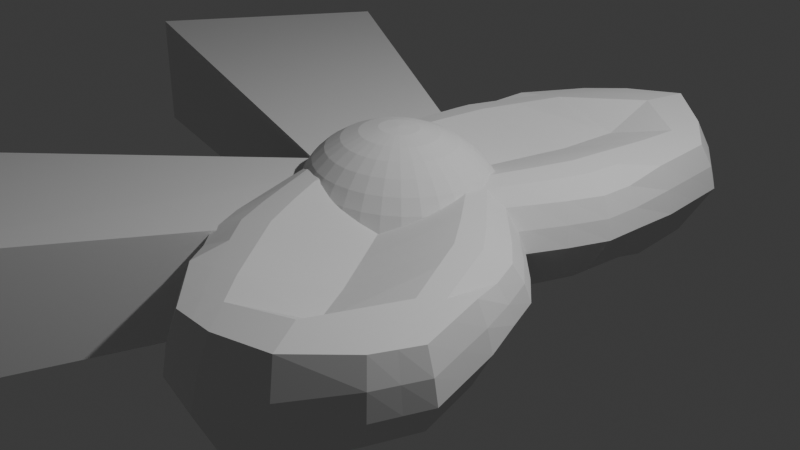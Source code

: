 # Source: bow.blend  (saved by Blender 4.1.24; exported with 4.5.12 LTS)
import bpy
from mathutils import Matrix  # noqa: F401  (used for matrix-valued properties, if any)

bpy.ops.wm.read_factory_settings(use_empty=True)
scene = bpy.context.scene
scene.name = 'Scene'

# ---- collections
col_collection = bpy.data.collections.new('Collection'); scene.collection.children.link(col_collection)

# ---- world
world_world = bpy.data.worlds.new('World'); scene.world = world_world
world_world.use_nodes = True; world_world.node_tree.nodes.clear()
_N = world_world.node_tree.nodes; _L = world_world.node_tree.links
n0 = _N.new('ShaderNodeOutputWorld'); n0.name = 'World Output'; n0.location = (300, 300)
n1 = _N.new('ShaderNodeBackground'); n1.name = 'Background'; n1.location = (10, 300)
n1.inputs[0].default_value = (0.05088, 0.05088, 0.05088, 1.0)
_L.new(n1.outputs[0], n0.inputs[0])
n0.is_active_output = True
world_world.color = (0.05088, 0.05088, 0.05088)
world_world.use_sun_shadow = False
world_world.sun_shadow_jitter_overblur = 0.0

# ---- cameras
cam_camera = bpy.data.cameras.new('Camera')
cam_camera.clip_end = 100.0
cam_camera.ortho_scale = 7.314

# ---- lights
light_light = bpy.data.lights.new('Light', 'POINT')
light_light.transmission_factor = 0.0
light_light.energy = 1000.0
light_light.shadow_soft_size = 0.1
light_light.shadow_maximum_resolution = 0.006
light_light.use_absolute_resolution = True

# ---- meshes
me_cube_003 = bpy.data.meshes.new('Cube.003')
me_cube_003.from_pydata([(-5.862, 1.106, -0.7852), (-5.862, 1.106, 0.6298), (-4.314, 3.473, -0.7852), (-4.314, 3.473, 0.6298), (0.0057, -0.4207, -0.4778), (0.0057, -0.4207, 0.3224), (0.4115, 0.9178, -0.4778), (0.4115, 0.9178, 0.3224), (0.4338, -0.0547, -1.027), (0.6015, -0.2805, -0.8044), (0.6923, -0.4079, -0.5085), (0.704, -0.428, -0.347), (0.6923, -0.4176, -0.1845), (0.6015, -0.3081, 0.1185), (0.2457, 0.2636, -1.142), (0.3897, 0.1408, -1.098), (0.5224, 0.02663, -1.025), (0.6387, -0.07452, -0.9242), (0.7342, -0.1588, -0.8007), (0.8052, -0.2229, -0.6589), (0.8489, -0.2644, -0.5042), (0.8636, -0.2817, -0.3426), (0.8489, -0.2741, -0.1802), (0.8052, -0.2419, -0.02328), (0.7342, -0.1864, 0.1221), (0.6387, -0.1097, 0.2504), (0.5224, -0.01476, 0.3566), (0.3897, 0.09481, 0.4367), (0.2457, 0.2148, 0.4876), (0.271, 0.297, -1.141), (0.4395, 0.2063, -1.096), (0.5947, 0.1218, -1.022), (0.7307, 0.04657, -0.9205), (0.8424, -0.01638, -0.7965), (0.9253, -0.06465, -0.6542), (0.9764, -0.0964, -0.4992), (0.9937, -0.1104, -0.3374), (0.9764, -0.1061, -0.1751), (0.9253, -0.0837, -0.01854), (0.8424, -0.04403, 0.1264), (0.7307, 0.01137, 0.254), (0.5947, 0.08038, 0.3594), (0.4395, 0.1603, 0.4387), (0.271, 0.2482, 0.4886), (0.2897, 0.334, -1.139), (0.476, 0.2789, -1.094), (0.6478, 0.2271, -1.019), (0.7983, 0.1806, -0.9165), (0.9218, 0.1412, -0.7917), (1.014, 0.1105, -0.6489), (1.07, 0.0895, -0.4936), (1.089, 0.07915, -0.3318), (1.07, 0.07979, -0.1696), (1.014, 0.09141, -0.01329), (0.9218, 0.1136, 0.1311), (0.7983, 0.1454, 0.258), (0.6478, 0.1857, 0.3626), (0.476, 0.2329, 0.4408), (0.2897, 0.2852, 0.4897), (0.3009, 0.3731, -1.138), (0.498, 0.3556, -1.091), (0.6797, 0.3385, -1.015), (0.8389, 0.3224, -0.9123), (0.9696, 0.308, -0.7867), (1.067, 0.2957, -0.6434), (1.126, 0.2862, -0.4877), (1.147, 0.2797, -0.3258), (1.126, 0.2765, -0.1637), (1.067, 0.2767, -0.007737), (0.9696, 0.2803, 0.1361), (0.8389, 0.2872, 0.2623), (0.6797, 0.2971, 0.3659), (0.498, 0.3096, 0.4431), (0.3009, 0.3243, 0.4909), (0.3042, 0.4129, -1.137), (0.5045, 0.4336, -1.089), (0.6891, 0.4517, -1.012), (0.8509, 0.4665, -0.908), (0.9837, 0.4775, -0.7817), (1.082, 0.4841, -0.6377), (1.143, 0.4861, -0.4817), (1.164, 0.4835, -0.3196), (1.143, 0.4764, -0.1577), (1.082, 0.465, -0.002094), (0.9837, 0.4498, 0.1412), (0.8509, 0.4313, 0.2666), (0.6891, 0.4104, 0.3693), (0.5045, 0.3876, 0.4455), (0.3042, 0.3641, 0.4921), (0.09589, 0.3903, -1.154), (0.2995, 0.4518, -1.136), (0.4953, 0.5099, -1.087), (0.6758, 0.5625, -1.008), (0.8339, 0.6075, -0.9037), (0.9638, 0.6432, -0.7767), (1.06, 0.6682, -0.6322), (1.12, 0.6816, -0.4759), (1.14, 0.6828, -0.3137), (1.12, 0.6719, -0.1518), (1.06, 0.6491, 0.003424), (0.9638, 0.6155, 0.1461), (0.8339, 0.5723, 0.2708), (0.6758, 0.5211, 0.3726), (0.4953, 0.4639, 0.4477), (0.2995, 0.4029, 0.4932), (0.287, 0.4883, -1.135), (0.4708, 0.5815, -1.085), (0.6402, 0.6664, -1.005), (0.7886, 0.7398, -0.8998), (0.9104, 0.7987, -0.772), (1.001, 0.8411, -0.627), (1.057, 0.8651, -0.4704), (1.076, 0.8699, -0.3081), (1.057, 0.8554, -0.1463), (1.001, 0.822, 0.008605), (0.9104, 0.7711, 0.1508), (0.7886, 0.7046, 0.2748), (0.6402, 0.625, 0.3758), (0.4708, 0.5355, 0.4499), (0.287, 0.4394, 0.4943), (0.2672, 0.521, -1.134), (0.4318, 0.6457, -1.083), (0.5836, 0.7596, -1.003), (0.7166, 0.8584, -0.8962), (0.8258, 0.9382, -0.7678), (0.9069, 0.996, -0.6224), (0.9569, 1.03, -0.4655), (0.9738, 1.038, -0.303), (0.9569, 1.02, -0.1414), (0.9069, 0.977, 0.01325), (0.8258, 0.9105, 0.155), (0.7166, 0.8232, 0.2783), (0.5836, 0.7182, 0.3786), (0.4318, 0.5997, 0.4518), (0.2672, 0.4722, 0.4953), (0.2407, 0.5487, -1.133), (0.38, 0.7, -1.081), (0.5083, 0.8384, -1.0), (0.6208, 0.9587, -0.8932), (0.7131, 1.056, -0.7643), (0.7817, 1.127, -0.6185), (0.824, 1.169, -0.4613), (0.8383, 1.18, -0.2988), (0.824, 1.159, -0.1372), (0.7817, 1.108, 0.01718), (0.7131, 1.029, 0.1585), (0.6208, 0.9235, 0.2813), (0.5083, 0.797, 0.3809), (0.38, 0.654, 0.4534), (0.2407, 0.4998, 0.4961), (0.2087, 0.5702, -1.132), (0.3172, 0.7423, -1.08), (0.4172, 0.8999, -0.9983), (0.5048, 1.037, -0.8909), (0.5767, 1.148, -0.7616), (0.6302, 1.229, -0.6154), (0.6631, 1.277, -0.458), (0.6742, 1.29, -0.2955), (0.6631, 1.268, -0.134), (0.6302, 1.21, 0.02024), (0.5767, 1.12, 0.1613), (0.5048, 1.002, 0.2837), (0.4172, 0.8585, 0.3828), (0.3172, 0.6963, 0.4547), (0.2087, 0.5214, 0.4968), (0.1724, 0.5849, -1.132), (0.2459, 0.771, -1.079), (0.3137, 0.9416, -0.9971), (0.3731, 1.09, -0.8893), (0.4219, 1.211, -0.7597), (0.4581, 1.299, -0.6133), (0.4804, 1.351, -0.4558), (0.488, 1.365, -0.2932), (0.4804, 1.341, -0.1318), (0.4581, 1.28, 0.02232), (0.4219, 1.183, 0.1631), (0.3731, 1.055, 0.2853), (0.3137, 0.9002, 0.384), (0.2459, 0.725, 0.4556), (0.1724, 0.5361, 0.4972), (0.1331, 0.592, -1.132), (0.1689, 0.785, -1.079), (0.2019, 0.9619, -0.9965), (0.2308, 1.116, -0.8885), (0.2545, 1.241, -0.7588), (0.2721, 1.332, -0.6123), (0.283, 1.387, -0.4548), (0.2866, 1.402, -0.2921), (0.283, 1.377, -0.1307), (0.2721, 1.313, 0.02333), (0.2545, 1.213, 0.164), (0.2308, 1.081, 0.286), (0.2019, 0.9205, 0.3846), (0.1689, 0.7391, 0.456), (0.1331, 0.5432, 0.4974), (0.09239, 0.5914, -1.132), (0.08903, 0.7838, -1.079), (0.08593, 0.9602, -0.9965), (0.08322, 1.114, -0.8886), (0.08099, 1.238, -0.7589), (0.07933, 1.33, -0.6124), (0.07831, 1.384, -0.4548), (0.07797, 1.399, -0.2922), (0.07831, 1.374, -0.1308), (0.07933, 1.31, 0.02324), (0.08099, 1.211, 0.164), (0.08322, 1.078, 0.286), (0.08593, 0.9188, 0.3846), (0.08903, 0.7378, 0.456), (0.09239, 0.5426, 0.4974), (0.05182, 0.5831, -1.132), (0.009445, 0.7674, -1.079), (-0.02961, 0.9363, -0.9973), (-0.06384, 1.083, -0.8895), (-0.09193, 1.203, -0.7599), (-0.1128, 1.29, -0.6136), (-0.1257, 1.342, -0.4561), (-0.13, 1.356, -0.2935), (-0.1257, 1.332, -0.1321), (-0.1128, 1.271, 0.02206), (-0.09193, 1.175, 0.1629), (-0.06384, 1.048, 0.2851), (-0.02961, 0.8949, 0.3838), (0.009445, 0.7214, 0.4555), (0.05182, 0.5342, 0.4972), (0.01294, 0.5673, -1.132), (-0.06682, 0.7364, -1.08), (-0.1403, 0.8914, -0.9986), (-0.2048, 1.026, -0.8912), (-0.2576, 1.135, -0.7619), (-0.2969, 1.215, -0.6158), (-0.3211, 1.262, -0.4585), (-0.3293, 1.275, -0.2959), (-0.3211, 1.252, -0.1344), (-0.2969, 1.196, 0.01981), (-0.2576, 1.108, 0.1609), (-0.2048, 0.9909, 0.2833), (-0.1403, 0.85, 0.3825), (-0.06682, 0.6904, 0.4545), (0.01294, 0.5184, 0.4967), (-0.02275, 0.5446, -1.133), (-0.1368, 0.6921, -1.081), (-0.242, 0.827, -1.001), (-0.3341, 0.9441, -0.8936), (-0.4098, 1.039, -0.7648), (-0.466, 1.108, -0.619), (-0.5006, 1.149, -0.4619), (-0.5122, 1.159, -0.2994), (-0.5006, 1.139, -0.1378), (-0.466, 1.089, 0.01661), (-0.4098, 1.011, 0.158), (-0.3341, 0.9089, 0.2809), (-0.242, 0.7856, 0.3806), (-0.1368, 0.6461, 0.4532), (-0.02275, 0.4958, 0.496), (-0.05388, 0.5161, -1.134), (-0.1979, 0.6361, -1.083), (-0.3306, 0.7456, -1.003), (-0.447, 0.8406, -0.8967), (-0.5424, 0.9173, -0.7685), (-0.6134, 0.9728, -0.6231), (-0.6571, 1.005, -0.4662), (-0.6718, 1.013, -0.3038), (-0.6571, 0.9952, -0.1421), (-0.6134, 0.9537, 0.01255), (-0.5424, 0.8896, 0.1543), (-0.447, 0.8054, 0.2778), (-0.3306, 0.7042, 0.3781), (-0.1979, 0.5901, 0.4515), (-0.05388, 0.4673, 0.4952), (-0.07926, 0.4827, -1.135), (-0.2477, 0.5705, -1.085), (-0.4029, 0.6505, -1.006), (-0.5389, 0.7195, -0.9004), (-0.6506, 0.7749, -0.7727), (-0.7336, 0.8146, -0.6278), (-0.7846, 0.837, -0.4712), (-0.8019, 0.8413, -0.3089), (-0.7846, 0.8273, -0.1472), (-0.7336, 0.7955, 0.007811), (-0.6506, 0.7473, 0.1501), (-0.5389, 0.6843, 0.2742), (-0.4029, 0.6091, 0.3753), (-0.2477, 0.5245, 0.4496), (-0.07926, 0.4339, 0.4942), (-0.0979, 0.4457, -1.136), (-0.2843, 0.498, -1.087), (-0.456, 0.5452, -1.009), (-0.6065, 0.5855, -0.9044), (-0.7301, 0.6173, -0.7775), (-0.8219, 0.6395, -0.6331), (-0.8784, 0.6511, -0.4768), (-0.8975, 0.6517, -0.3146), (-0.8784, 0.6414, -0.1527), (-0.8219, 0.6204, 0.002563), (-0.7301, 0.5897, 0.1454), (-0.6065, 0.5503, 0.2701), (-0.456, 0.5038, 0.3721), (-0.2843, 0.452, 0.4474), (-0.0979, 0.3969, 0.493), (-0.1091, 0.4066, -1.137), (-0.3062, 0.4212, -1.09), (-0.4879, 0.4338, -1.012), (-0.6471, 0.4437, -0.9086), (-0.7778, 0.4506, -0.7825), (-0.8749, 0.4542, -0.6386), (-0.9347, 0.4544, -0.4827), (-0.9549, 0.4512, -0.3206), (-0.9347, 0.4447, -0.1586), (-0.8749, 0.4351, -0.002989), (-0.7778, 0.4229, 0.1404), (-0.6471, 0.4085, 0.2659), (-0.4879, 0.3924, 0.3688), (-0.3062, 0.3753, 0.4451), (-0.1091, 0.3578, 0.4919), (0.09589, 0.3405, 0.5073), (-0.1124, 0.3668, -1.138), (-0.3127, 0.3432, -1.092), (-0.4973, 0.3205, -1.016), (-0.6591, 0.2995, -0.913), (-0.7919, 0.2811, -0.7875), (-0.8906, 0.2659, -0.6443), (-0.9514, 0.2545, -0.4887), (-0.9719, 0.2473, -0.3267), (-0.9514, 0.2448, -0.1646), (-0.8906, 0.2468, -0.008633), (-0.7919, 0.2534, 0.1353), (-0.6591, 0.2643, 0.2616), (-0.4973, 0.2791, 0.3654), (-0.3127, 0.2973, 0.4428), (-0.1124, 0.318, 0.4907), (-0.1077, 0.3279, -1.14), (-0.3035, 0.267, -1.094), (-0.484, 0.2098, -1.019), (-0.6422, 0.1586, -0.9172), (-0.772, 0.1154, -0.7925), (-0.8684, 0.08173, -0.6498), (-0.9278, 0.059, -0.4945), (-0.9479, 0.04805, -0.3327), (-0.9278, 0.04929, -0.1705), (-0.8684, 0.06268, -0.01415), (-0.772, 0.08771, 0.1303), (-0.6422, 0.1234, 0.2574), (-0.484, 0.1684, 0.3621), (-0.3035, 0.221, 0.4405), (-0.1077, 0.2791, 0.4895), (-0.09523, 0.2914, -1.141), (-0.279, 0.1954, -1.096), (-0.4484, 0.1059, -1.022), (-0.5968, 0.02631, -0.9211), (-0.7187, -0.0402, -0.7972), (-0.8092, -0.09113, -0.655), (-0.8649, -0.1245, -0.5), (-0.8838, -0.1391, -0.3383), (-0.8649, -0.1342, -0.176), (-0.8092, -0.1102, -0.01933), (-0.7187, -0.06786, 0.1257), (-0.5968, -0.008892, 0.2534), (-0.4484, 0.06446, 0.359), (-0.279, 0.1494, 0.4383), (-0.09523, 0.2426, 0.4884), (-0.07537, 0.2587, -1.142), (-0.2401, 0.1312, -1.098), (-0.3918, 0.01267, -1.025), (-0.5249, -0.09229, -0.9247), (-0.634, -0.1797, -0.8013), (-0.7152, -0.2461, -0.6596), (-0.7651, -0.289, -0.505), (-0.782, -0.3068, -0.3433), (-0.7651, -0.2987, -0.1809), (-0.7152, -0.2651, -0.02397), (-0.634, -0.2073, 0.1215), (-0.5249, -0.1275, 0.2498), (-0.3918, -0.02872, 0.3562), (-0.2401, 0.0852, 0.4364), (-0.07537, 0.2099, 0.4874), (-0.04894, 0.231, -1.143), (-0.1882, 0.07689, -1.1), (-0.3165, -0.06615, -1.027), (-0.429, -0.1926, -0.9277), (-0.5214, -0.2976, -0.8049), (-0.59, -0.3772, -0.6636), (-0.6322, -0.4282, -0.5091), (-0.6465, -0.4487, -0.3476), (-0.6322, -0.4379, -0.1851), (-0.59, -0.3962, -0.0279), (-0.5214, -0.3253, 0.1179), (-0.429, -0.2278, 0.2468), (-0.3165, -0.1075, 0.3538), (-0.1882, 0.0309, 0.4348), (-0.04894, 0.1822, 0.4866), (-0.01693, 0.2095, -1.143), (-0.1254, 0.03457, -1.101), (-0.2254, -0.1276, -1.029), (-0.313, -0.2708, -0.93), (-0.385, -0.3896, -0.8076), (-0.4384, -0.4793, -0.6666), (-0.4713, -0.5366, -0.5124), (-0.4824, -0.5593, -0.3509), (-0.4713, -0.5463, -0.1883), (-0.4384, -0.4984, -0.03097), (-0.385, -0.4172, 0.1152), (-0.313, -0.306, 0.2445), (-0.2254, -0.169, 0.352), (-0.1254, -0.01142, 0.4335), (-0.01693, 0.1606, 0.486), (0.0194, 0.1948, -1.144), (-0.05414, 0.005844, -1.102), (-0.1219, -0.1693, -1.03), (-0.1813, -0.3239, -0.9316), (-0.2301, -0.452, -0.8095), (-0.2663, -0.5487, -0.6687), (-0.2886, -0.6103, -0.5146), (-0.2962, -0.6343, -0.3531), (-0.2886, -0.62, -0.1905), (-0.2663, -0.5677, -0.03304), (-0.2301, -0.4797, 0.1133), (-0.1813, -0.3591, 0.2429), (-0.1219, -0.2107, 0.3507), (-0.05414, -0.04015, 0.4326), (0.0194, 0.146, 0.4855), (0.05868, 0.1877, -1.144), (0.0229, -0.008179, -1.102), (-0.01007, -0.1897, -1.031), (-0.03898, -0.3498, -0.9324), (-0.0627, -0.4825, -0.8104), (-0.08032, -0.5825, -0.6697), (-0.09118, -0.6462, -0.5157), (-0.09484, -0.671, -0.3542), (-0.09118, -0.6559, -0.1916), (-0.08032, -0.6016, -0.03406), (-0.0627, -0.5101, 0.1124), (-0.03898, -0.385, 0.2421), (-0.01007, -0.231, 0.3501), (0.0229, -0.05417, 0.4322), (0.05868, 0.1388, 0.4853), (0.09939, 0.1883, -1.144), (0.1028, -0.00696, -1.102), (0.1059, -0.1879, -1.031), (0.1086, -0.3476, -0.9323), (0.1108, -0.4798, -0.8103), (0.1125, -0.5796, -0.6696), (0.1135, -0.6431, -0.5156), (0.1138, -0.6678, -0.3542), (0.1135, -0.6528, -0.1915), (0.1125, -0.5986, -0.03397), (0.1108, -0.5075, 0.1125), (0.1086, -0.3828, 0.2422), (0.1059, -0.2293, 0.3502), (0.1028, -0.05295, 0.4323), (0.09939, 0.1395, 0.4853), (0.14, 0.1966, -1.144), (0.1823, 0.009454, -1.102), (0.2214, -0.1641, -1.03), (0.2556, -0.3172, -0.9314), (0.2837, -0.4442, -0.8093), (0.3046, -0.54, -0.6684), (0.3174, -0.601, -0.5143), (0.3218, -0.6249, -0.3529), (0.3174, -0.6107, -0.1903), (0.3046, -0.559, -0.03278), (0.2837, -0.4718, 0.1135), (0.2556, -0.3524, 0.2431), (0.2214, -0.2054, 0.3509), (0.1823, -0.03654, 0.4328), (0.14, 0.1478, 0.4856), (0.1788, 0.2124, -1.143), (0.2586, 0.04043, -1.101), (0.3321, -0.1191, -1.029), (0.3965, -0.26, -0.9297), (0.4494, -0.3768, -0.8073), (0.4887, -0.4652, -0.6662), (0.5129, -0.5216, -0.5119), (0.5211, -0.5439, -0.3504), (0.5129, -0.5313, -0.1879), (0.4887, -0.4842, -0.03054), (0.4494, -0.4045, 0.1156), (0.3965, -0.2952, 0.2448), (0.3321, -0.1605, 0.3522), (0.2586, -0.005558, 0.4337), (0.1788, 0.1636, 0.4861), (0.2145, 0.235, -1.142), (0.3286, 0.08478, -1.1), (0.5259, -0.178, -0.9273), (0.6577, -0.3581, -0.663), (0.6577, -0.3772, -0.02733), (0.5259, -0.2132, 0.2473), (0.4338, -0.09609, 0.3542), (0.3286, 0.03879, 0.435), (0.2145, 0.1862, 0.4867), (-0.5536, -0.4509, 0.205), (-0.5536, -0.4258, -0.634), (1.674, -2.084, 0.2559), (1.874, -2.314, -0.7807), (0.6758, 1.126, 0.2522), (0.6758, 1.151, -0.5867), (2.972, -0.8307, 0.2935), (3.103, -0.7374, -0.7334), (2.67, -1.698, 0.3479), (2.948, -1.916, -0.9039), (-0.1177, 0.4773, 0.2984), (-0.4331, 0.7147, -0.7101), (2.181, -1.951, 0.2599), (-0.5863, 0.06909, -0.764), (2.358, -2.224, -0.8327), (-0.2463, -0.05973, 0.3166), (3.103, -1.268, -0.8041), (0.1592, 0.9879, 0.5123), (3.034, -1.215, 0.4463), (0.1592, 1.025, -0.7354), (-0.8186, -0.4175, -0.2139), (1.85, -2.436, -0.2695), (3.299, -0.8138, -0.2209), (0.591, 1.39, -0.1597), (-0.4996, 0.7684, -0.2007), (3.037, -1.986, -0.2832), (2.418, -2.308, -0.293), (-0.6611, 0.0904, -0.2212), (-0.001322, 1.239, -0.1046), (3.334, -1.338, -0.1818), (-0.7175, -0.4188, -0.4271), (1.872, -2.405, -0.5299), (3.233, -0.7782, -0.4812), (0.6233, 1.301, -0.3756), (-0.4956, 0.7639, -0.4586), (3.021, -1.976, -0.5407), (2.407, -2.295, -0.5679), (-0.6555, 0.09104, -0.4964), (0.05989, 1.16, -0.4239), (3.251, -1.315, -0.4981), (0.9623, -1.821, 0.2638), (1.149, -2.034, -0.7723), (2.533, -0.1914, 0.3126), (2.656, -0.1022, -0.7144), (2.187, -1.339, -0.5882), (2.02, -1.19, 0.3631), (1.526, -1.582, 0.2709), (1.592, -1.807, -0.8202), (2.505, -0.6357, -0.7851), (2.44, -0.5883, 0.4651), (2.814, -0.1011, -0.1995), (1.05, -2.143, -0.2607), (2.761, -0.09539, -0.4607), (1.1, -2.116, -0.5213), (0.283, -1.491, 0.1738), (2.11, 0.5006, -0.6062), (1.288, -0.6454, -0.5074), (1.287, -0.615, 0.2657), (0.8491, -1.145, 0.2841), (0.7602, -1.274, -0.8043), (1.78, 0.03401, -0.7651), (1.729, 0.06273, 0.4846), (2.198, 0.6047, -0.1832), (2.171, 0.5699, -0.3975), (0.4288, -1.656, -0.6708), (2.014, 0.43, 0.2314), (0.2418, -1.733, -0.2533), (0.3229, -1.714, -0.4659), (1.928, -2.017, 0.2579), (-0.57, -0.177, -0.744), (2.116, -2.269, -0.8067), (-0.3999, -0.2568, 0.3107), (2.134, -2.372, -0.2813), (-0.7399, -0.1636, -0.2151), (2.14, -2.35, -0.5489), (-0.6865, -0.1632, -0.4834), (1.244, -1.702, 0.2674), (1.37, -1.921, -0.7963), (0.5661, -1.319, 0.2788), (0.5945, -1.463, -0.7826), (3.103, -1.003, -0.7687), (0.4175, 1.055, 0.4322), (3.003, -1.023, 0.3699), (0.4175, 1.089, -0.706), (0.2948, 1.315, -0.1297), (3.317, -1.076, -0.2013), (0.3416, 1.231, -0.4214), (3.242, -1.047, -0.4897), (2.58, -0.369, -0.7498), (2.487, -0.3899, 0.3888), (1.945, 0.2686, -0.7306), (1.872, 0.2449, 0.4079), (1.512, -2.174, -0.7765), (2.753, -0.511, 0.303), (1.45, -2.289, -0.2651), (1.486, -2.26, -0.5256), (1.318, -1.952, 0.2598), (2.88, -0.4198, -0.7239), (2.567, -1.623, -0.8951), (2.345, -1.444, 0.3555), (1.854, -1.766, 0.2654), (1.975, -2.016, -0.8265), (2.804, -0.952, -0.7946), (2.737, -0.9016, 0.4557), (3.056, -0.4574, -0.2102), (2.997, -0.4368, -0.471), (1.743, -2.095, -0.8015), (1.586, -1.859, 0.2626), (2.745, -0.7063, 0.3794), (2.842, -0.6859, -0.7593), (-0.125, -1.009, 0.1883), (1.436, 0.8234, -0.5965), (0.455, 0.008551, -0.4878), (0.6127, -0.09063, 0.2814), (0.3218, -0.6337, 0.2994), (0.1054, -0.6363, -0.7852), (1.006, 0.519, -0.7505), (0.9801, 0.5158, 0.4982), (1.439, 0.9974, -0.1715), (1.441, 0.9344, -0.3865), (-0.04961, -1.082, -0.6536), (1.386, 0.7747, 0.2417), (-0.2791, -1.117, -0.2348), (-0.1865, -1.108, -0.4478), (0.09838, -0.8227, 0.2937), (0.02791, -0.8577, -0.7644), (1.221, 0.6726, -0.7185), (1.183, 0.6438, 0.4198), (0.7525, -1.827, -0.676), (2.247, 0.1521, 0.2231), (0.6048, -1.917, -0.2588), (0.6721, -1.895, -0.4713), (0.5882, -1.638, 0.1694), (2.355, 0.2285, -0.6144), (1.692, -0.9579, -0.5168), (1.616, -0.8717, 0.258), (1.153, -1.341, 0.2782), (1.134, -1.513, -0.8114), (2.106, -0.2669, -0.7741), (2.049, -0.2298, 0.4758), (2.475, 0.2876, -0.1927), (2.436, 0.2704, -0.4064), (0.9432, -1.669, -0.7887), (0.8707, -1.491, 0.2737), (2.148, -0.04034, 0.3993), (2.23, -0.01786, -0.7392), (0.1672, -1.362, -0.662), (1.689, 0.6227, 0.2372), (-0.04446, -1.417, -0.2438), (0.04362, -1.404, -0.4566), (0.05768, -1.244, 0.1812), (1.761, 0.682, -0.6008), (0.8449, -0.2981, -0.497), (0.9292, -0.3367, 0.274), (0.5656, -0.879, 0.292), (0.4074, -0.9418, -0.7943), (1.374, 0.2976, -0.7572), (1.336, 0.3098, 0.492), (1.804, 0.8248, -0.1766), (1.792, 0.7745, -0.3913), (0.3116, -1.063, 0.2865), (0.2873, -1.15, -0.7732), (1.567, 0.4911, -0.724), (1.512, 0.4648, 0.4145), (-3.88, -3.965, 0.5019), (-3.88, -3.922, -0.9124), (-1.212, -4.902, 0.4738), (-1.212, -4.859, -0.9405), (-0.1507, 0.8232, 0.3379), (-0.1507, 0.8471, -0.462), (0.9854, 0.007746, 0.3135), (0.9854, 0.03172, -0.4865), (1.123, 0.4298, 0.2314), (1.123, 0.455, -0.6076), (0.7694, 3.163, 0.4132), (0.8207, 3.519, -0.6058), (-0.867, 0.2333, 0.2255), (-0.867, 0.2584, -0.6135), (-1.034, 3.24, 0.4154), (-1.17, 3.323, -0.6117), (-0.1988, 3.615, 0.5071), (-0.2054, 4.029, -0.7258), (0.1486, 0.1024, 0.2872), (0.216, -0.2383, -0.7386), (0.3231, 3.439, 0.4214), (0.7903, 0.09753, -0.7632), (0.4233, 3.81, -0.6519), (0.6257, 0.3777, 0.3297), (-0.7836, 3.691, -0.6555), (-0.4166, -0.05905, 0.4809), (-0.8015, 3.541, 0.5888), (-0.4166, -0.02166, -0.7667), (1.291, 0.2361, -0.1943), (0.9144, 3.56, -0.08979), (-1.26, 3.491, -0.09186), (-0.9911, 0.01077, -0.201), (0.2119, -0.3491, -0.2342), (-0.2288, 4.11, -0.1005), (0.4308, 3.885, -0.1074), (0.8147, 0.001218, -0.2238), (-0.4748, -0.3171, -0.1512), (-0.9058, 3.875, -0.02557), (1.227, 0.321, -0.4049), (0.882, 3.568, -0.3509), (-1.235, 3.432, -0.355), (-0.9438, 0.1067, -0.4113), (0.2179, -0.3301, -0.4914), (-0.2204, 4.105, -0.3585), (0.4346, 3.881, -0.3829), (0.8163, 0.01876, -0.4986), (-0.4527, -0.2022, -0.4648), (-0.858, 3.815, -0.3444), (1.069, 2.467, 0.3923), (1.117, 2.801, -0.6274), (-1.195, 2.481, 0.3927), (-1.321, 2.561, -0.6346), (-0.1053, 3.066, -0.4562), (-0.1188, 2.793, 0.4825), (0.5077, 2.71, 0.3996), (0.6491, 2.968, -0.6771), (-0.8296, 2.822, -0.6815), (-0.8463, 2.679, 0.563), (-1.442, 2.648, -0.1171), (1.254, 2.778, -0.1132), (-1.405, 2.62, -0.3794), (1.205, 2.809, -0.3737), (1.3, 1.752, 0.271), (-1.384, 1.745, -0.5689), (0.01035, 1.933, -0.4302), (-0.02794, 1.873, 0.3402), (0.6572, 1.919, 0.3759), (0.8354, 1.998, -0.7062), (-0.8152, 1.835, -0.7111), (-0.8282, 1.716, 0.5341), (-1.53, 1.716, -0.1499), (-1.481, 1.731, -0.3627), (1.338, 2.014, -0.5609), (-1.285, 1.682, 0.2689), (1.513, 1.911, -0.1441), (1.448, 1.967, -0.3556), (0.5463, 3.301, 0.4173), (0.9568, 0.2776, -0.7304), (0.622, 3.665, -0.6289), (0.8745, 0.4023, 0.3304), (0.6726, 3.722, -0.09862), (1.053, 0.1186, -0.2066), (0.6583, 3.724, -0.3669), (1.022, 0.1706, -0.4734), (0.7885, 2.589, 0.3959), (0.8832, 2.885, -0.6522), (0.9788, 1.834, 0.3733), (1.087, 2.008, -0.6785), (-0.9766, 3.507, -0.6336), (-0.6418, 0.08563, 0.4031), (-0.9176, 3.39, 0.5021), (-0.6418, 0.1197, -0.7351), (-0.7329, -0.1533, -0.1737), (-1.083, 3.683, -0.05871), (-0.6983, -0.0471, -0.4597), (-1.046, 3.623, -0.3497), (-1.075, 2.691, -0.658), (-1.02, 2.58, 0.4778), (-1.1, 1.792, -0.685), (-1.057, 1.697, 0.4514), (0.969, 3.16, -0.6166), (-1.114, 2.86, 0.4041), (1.084, 3.169, -0.1015), (1.043, 3.188, -0.3623), (0.9194, 2.815, 0.4027), (-1.245, 2.942, -0.6232), (-0.1554, 3.552, -0.7401), (-0.1588, 3.204, 0.4948), (0.4154, 3.075, 0.4105), (0.5362, 3.389, -0.6645), (-0.8066, 3.257, -0.6685), (-0.8239, 3.11, 0.5759), (-1.351, 3.069, -0.1045), (-1.32, 3.026, -0.3672), (0.7526, 3.275, -0.6406), (0.6674, 2.945, 0.4066), (-0.969, 2.985, 0.49), (-1.026, 3.099, -0.6458), (1.232, 1.125, 0.2522), (-1.153, 1.035, -0.5902), (0.1104, 0.8793, -0.4617), (0.05682, 1.023, 0.3148), (0.6502, 1.185, 0.3539), (0.8248, 1.085, -0.7336), (-0.6335, 0.9407, -0.7379), (-0.6403, 0.8607, 0.5085), (-1.291, 0.8957, -0.1745), (-1.242, 0.9514, -0.386), (1.251, 1.272, -0.5831), (-1.102, 0.9899, 0.2482), (1.426, 1.109, -0.1681), (1.361, 1.181, -0.3791), (0.9412, 1.153, 0.3529), (1.038, 1.18, -0.7033), (-0.8935, 0.989, -0.7091), (-0.8713, 0.9238, 0.4282), (1.239, 2.367, -0.5503), (-1.245, 2.043, 0.2797), (1.396, 2.3, -0.1324), (1.339, 2.345, -0.3443), (1.197, 2.075, 0.2807), (-1.356, 2.11, -0.558), (-0.04163, 2.441, -0.4149), (-0.06878, 2.288, 0.3527), (0.59, 2.275, 0.3865), (0.7517, 2.434, -0.6931), (-0.8217, 2.279, -0.6978), (-0.8363, 2.148, 0.5471), (-1.49, 2.135, -0.1374), (-1.447, 2.13, -0.3507), (0.9952, 2.402, -0.6667), (0.8933, 2.173, 0.3835), (-1.04, 2.094, 0.4633), (-1.089, 2.196, -0.6729), (1.305, 1.622, -0.5726), (-1.201, 1.314, 0.2579), (1.482, 1.486, -0.1568), (1.416, 1.551, -0.3681), (1.277, 1.419, 0.261), (-1.275, 1.367, -0.5802), (0.06388, 1.373, -0.447), (0.01701, 1.422, 0.3267), (0.66, 1.53, 0.3642), (0.838, 1.514, -0.7207), (-0.7264, 1.359, -0.7253), (-0.7361, 1.26, 0.5205), (-1.417, 1.279, -0.163), (-1.368, 1.316, -0.3751), (0.9684, 1.473, 0.3625), (1.071, 1.569, -0.6917), (-1.001, 1.365, -0.6978), (-0.9683, 1.286, 0.4391)], [], [(0, 1, 3, 2), (2, 3, 7, 6), (6, 7, 5, 4), (4, 5, 1, 0), (2, 6, 4, 0), (7, 3, 1, 5), (481, 89, 14), (315, 489, 28), (12, 11, 21, 22), (482, 481, 14, 15), (485, 12, 22, 23), (8, 482, 15, 16), (13, 485, 23, 24), (483, 8, 16, 17), (486, 13, 24, 25), (9, 483, 17, 18), (487, 486, 25, 26), (484, 9, 18, 19), (488, 487, 26, 27), (10, 484, 19, 20), (489, 488, 27, 28), (11, 10, 20, 21), (20, 19, 34, 35), (28, 27, 42, 43), (21, 20, 35, 36), (14, 89, 29), (315, 28, 43), (22, 21, 36, 37), (15, 14, 29, 30), (23, 22, 37, 38), (16, 15, 30, 31), (24, 23, 38, 39), (17, 16, 31, 32), (25, 24, 39, 40), (18, 17, 32, 33), (26, 25, 40, 41), (19, 18, 33, 34), (27, 26, 41, 42), (39, 38, 53, 54), (32, 31, 46, 47), (40, 39, 54, 55), (33, 32, 47, 48), (41, 40, 55, 56), (34, 33, 48, 49), (42, 41, 56, 57), (35, 34, 49, 50), (43, 42, 57, 58), (36, 35, 50, 51), (29, 89, 44), (315, 43, 58), (37, 36, 51, 52), (30, 29, 44, 45), (38, 37, 52, 53), (31, 30, 45, 46), (58, 57, 72, 73), (51, 50, 65, 66), (44, 89, 59), (315, 58, 73), (52, 51, 66, 67), (45, 44, 59, 60), (53, 52, 67, 68), (46, 45, 60, 61), (54, 53, 68, 69), (47, 46, 61, 62), (55, 54, 69, 70), (48, 47, 62, 63), (56, 55, 70, 71), (49, 48, 63, 64), (57, 56, 71, 72), (50, 49, 64, 65), (70, 69, 84, 85), (63, 62, 77, 78), (71, 70, 85, 86), (64, 63, 78, 79), (72, 71, 86, 87), (65, 64, 79, 80), (73, 72, 87, 88), (66, 65, 80, 81), (59, 89, 74), (315, 73, 88), (67, 66, 81, 82), (60, 59, 74, 75), (68, 67, 82, 83), (61, 60, 75, 76), (69, 68, 83, 84), (62, 61, 76, 77), (74, 89, 90), (315, 88, 104), (82, 81, 97, 98), (75, 74, 90, 91), (83, 82, 98, 99), (76, 75, 91, 92), (84, 83, 99, 100), (77, 76, 92, 93), (85, 84, 100, 101), (78, 77, 93, 94), (86, 85, 101, 102), (79, 78, 94, 95), (87, 86, 102, 103), (80, 79, 95, 96), (88, 87, 103, 104), (81, 80, 96, 97), (94, 93, 108, 109), (102, 101, 116, 117), (95, 94, 109, 110), (103, 102, 117, 118), (96, 95, 110, 111), (104, 103, 118, 119), (97, 96, 111, 112), (90, 89, 105), (315, 104, 119), (98, 97, 112, 113), (91, 90, 105, 106), (99, 98, 113, 114), (92, 91, 106, 107), (100, 99, 114, 115), (93, 92, 107, 108), (101, 100, 115, 116), (113, 112, 127, 128), (106, 105, 120, 121), (114, 113, 128, 129), (107, 106, 121, 122), (115, 114, 129, 130), (108, 107, 122, 123), (116, 115, 130, 131), (109, 108, 123, 124), (117, 116, 131, 132), (110, 109, 124, 125), (118, 117, 132, 133), (111, 110, 125, 126), (119, 118, 133, 134), (112, 111, 126, 127), (105, 89, 120), (315, 119, 134), (132, 131, 146, 147), (125, 124, 139, 140), (133, 132, 147, 148), (126, 125, 140, 141), (134, 133, 148, 149), (127, 126, 141, 142), (120, 89, 135), (315, 134, 149), (128, 127, 142, 143), (121, 120, 135, 136), (129, 128, 143, 144), (122, 121, 136, 137), (130, 129, 144, 145), (123, 122, 137, 138), (131, 130, 145, 146), (124, 123, 138, 139), (136, 135, 150, 151), (144, 143, 158, 159), (137, 136, 151, 152), (145, 144, 159, 160), (138, 137, 152, 153), (146, 145, 160, 161), (139, 138, 153, 154), (147, 146, 161, 162), (140, 139, 154, 155), (148, 147, 162, 163), (141, 140, 155, 156), (149, 148, 163, 164), (142, 141, 156, 157), (135, 89, 150), (315, 149, 164), (143, 142, 157, 158), (155, 154, 169, 170), (163, 162, 177, 178), (156, 155, 170, 171), (164, 163, 178, 179), (157, 156, 171, 172), (150, 89, 165), (315, 164, 179), (158, 157, 172, 173), (151, 150, 165, 166), (159, 158, 173, 174), (152, 151, 166, 167), (160, 159, 174, 175), (153, 152, 167, 168), (161, 160, 175, 176), (154, 153, 168, 169), (162, 161, 176, 177), (174, 173, 188, 189), (167, 166, 181, 182), (175, 174, 189, 190), (168, 167, 182, 183), (176, 175, 190, 191), (169, 168, 183, 184), (177, 176, 191, 192), (170, 169, 184, 185), (178, 177, 192, 193), (171, 170, 185, 186), (179, 178, 193, 194), (172, 171, 186, 187), (165, 89, 180), (315, 179, 194), (173, 172, 187, 188), (166, 165, 180, 181), (193, 192, 207, 208), (186, 185, 200, 201), (194, 193, 208, 209), (187, 186, 201, 202), (180, 89, 195), (315, 194, 209), (188, 187, 202, 203), (181, 180, 195, 196), (189, 188, 203, 204), (182, 181, 196, 197), (190, 189, 204, 205), (183, 182, 197, 198), (191, 190, 205, 206), (184, 183, 198, 199), (192, 191, 206, 207), (185, 184, 199, 200), (205, 204, 219, 220), (198, 197, 212, 213), (206, 205, 220, 221), (199, 198, 213, 214), (207, 206, 221, 222), (200, 199, 214, 215), (208, 207, 222, 223), (201, 200, 215, 216), (209, 208, 223, 224), (202, 201, 216, 217), (195, 89, 210), (315, 209, 224), (203, 202, 217, 218), (196, 195, 210, 211), (204, 203, 218, 219), (197, 196, 211, 212), (224, 223, 238, 239), (217, 216, 231, 232), (210, 89, 225), (315, 224, 239), (218, 217, 232, 233), (211, 210, 225, 226), (219, 218, 233, 234), (212, 211, 226, 227), (220, 219, 234, 235), (213, 212, 227, 228), (221, 220, 235, 236), (214, 213, 228, 229), (222, 221, 236, 237), (215, 214, 229, 230), (223, 222, 237, 238), (216, 215, 230, 231), (228, 227, 242, 243), (236, 235, 250, 251), (229, 228, 243, 244), (237, 236, 251, 252), (230, 229, 244, 245), (238, 237, 252, 253), (231, 230, 245, 246), (239, 238, 253, 254), (232, 231, 246, 247), (225, 89, 240), (315, 239, 254), (233, 232, 247, 248), (226, 225, 240, 241), (234, 233, 248, 249), (227, 226, 241, 242), (235, 234, 249, 250), (247, 246, 261, 262), (240, 89, 255), (315, 254, 269), (248, 247, 262, 263), (241, 240, 255, 256), (249, 248, 263, 264), (242, 241, 256, 257), (250, 249, 264, 265), (243, 242, 257, 258), (251, 250, 265, 266), (244, 243, 258, 259), (252, 251, 266, 267), (245, 244, 259, 260), (253, 252, 267, 268), (246, 245, 260, 261), (254, 253, 268, 269), (266, 265, 280, 281), (259, 258, 273, 274), (267, 266, 281, 282), (260, 259, 274, 275), (268, 267, 282, 283), (261, 260, 275, 276), (269, 268, 283, 284), (262, 261, 276, 277), (255, 89, 270), (315, 269, 284), (263, 262, 277, 278), (256, 255, 270, 271), (264, 263, 278, 279), (257, 256, 271, 272), (265, 264, 279, 280), (258, 257, 272, 273), (270, 89, 285), (315, 284, 299), (278, 277, 292, 293), (271, 270, 285, 286), (279, 278, 293, 294), (272, 271, 286, 287), (280, 279, 294, 295), (273, 272, 287, 288), (281, 280, 295, 296), (274, 273, 288, 289), (282, 281, 296, 297), (275, 274, 289, 290), (283, 282, 297, 298), (276, 275, 290, 291), (284, 283, 298, 299), (277, 276, 291, 292), (289, 288, 303, 304), (297, 296, 311, 312), (290, 289, 304, 305), (298, 297, 312, 313), (291, 290, 305, 306), (299, 298, 313, 314), (292, 291, 306, 307), (285, 89, 300), (315, 299, 314), (293, 292, 307, 308), (286, 285, 300, 301), (294, 293, 308, 309), (287, 286, 301, 302), (295, 294, 309, 310), (288, 287, 302, 303), (296, 295, 310, 311), (308, 307, 323, 324), (301, 300, 316, 317), (309, 308, 324, 325), (302, 301, 317, 318), (310, 309, 325, 326), (303, 302, 318, 319), (311, 310, 326, 327), (304, 303, 319, 320), (312, 311, 327, 328), (305, 304, 320, 321), (313, 312, 328, 329), (306, 305, 321, 322), (314, 313, 329, 330), (307, 306, 322, 323), (300, 89, 316), (315, 314, 330), (328, 327, 342, 343), (321, 320, 335, 336), (329, 328, 343, 344), (322, 321, 336, 337), (330, 329, 344, 345), (323, 322, 337, 338), (316, 89, 331), (315, 330, 345), (324, 323, 338, 339), (317, 316, 331, 332), (325, 324, 339, 340), (318, 317, 332, 333), (326, 325, 340, 341), (319, 318, 333, 334), (327, 326, 341, 342), (320, 319, 334, 335), (340, 339, 354, 355), (333, 332, 347, 348), (341, 340, 355, 356), (334, 333, 348, 349), (342, 341, 356, 357), (335, 334, 349, 350), (343, 342, 357, 358), (336, 335, 350, 351), (344, 343, 358, 359), (337, 336, 351, 352), (345, 344, 359, 360), (338, 337, 352, 353), (331, 89, 346), (315, 345, 360), (339, 338, 353, 354), (332, 331, 346, 347), (359, 358, 373, 374), (352, 351, 366, 367), (360, 359, 374, 375), (353, 352, 367, 368), (346, 89, 361), (315, 360, 375), (354, 353, 368, 369), (347, 346, 361, 362), (355, 354, 369, 370), (348, 347, 362, 363), (356, 355, 370, 371), (349, 348, 363, 364), (357, 356, 371, 372), (350, 349, 364, 365), (358, 357, 372, 373), (351, 350, 365, 366), (363, 362, 377, 378), (371, 370, 385, 386), (364, 363, 378, 379), (372, 371, 386, 387), (365, 364, 379, 380), (373, 372, 387, 388), (366, 365, 380, 381), (374, 373, 388, 389), (367, 366, 381, 382), (375, 374, 389, 390), (368, 367, 382, 383), (361, 89, 376), (315, 375, 390), (369, 368, 383, 384), (362, 361, 376, 377), (370, 369, 384, 385), (382, 381, 396, 397), (390, 389, 404, 405), (383, 382, 397, 398), (376, 89, 391), (315, 390, 405), (384, 383, 398, 399), (377, 376, 391, 392), (385, 384, 399, 400), (378, 377, 392, 393), (386, 385, 400, 401), (379, 378, 393, 394), (387, 386, 401, 402), (380, 379, 394, 395), (388, 387, 402, 403), (381, 380, 395, 396), (389, 388, 403, 404), (401, 400, 415, 416), (394, 393, 408, 409), (402, 401, 416, 417), (395, 394, 409, 410), (403, 402, 417, 418), (396, 395, 410, 411), (404, 403, 418, 419), (397, 396, 411, 412), (405, 404, 419, 420), (398, 397, 412, 413), (391, 89, 406), (315, 405, 420), (399, 398, 413, 414), (392, 391, 406, 407), (400, 399, 414, 415), (393, 392, 407, 408), (420, 419, 434, 435), (413, 412, 427, 428), (406, 89, 421), (315, 420, 435), (414, 413, 428, 429), (407, 406, 421, 422), (415, 414, 429, 430), (408, 407, 422, 423), (416, 415, 430, 431), (409, 408, 423, 424), (417, 416, 431, 432), (410, 409, 424, 425), (418, 417, 432, 433), (411, 410, 425, 426), (419, 418, 433, 434), (412, 411, 426, 427), (424, 423, 438, 439), (432, 431, 446, 447), (425, 424, 439, 440), (433, 432, 447, 448), (426, 425, 440, 441), (434, 433, 448, 449), (427, 426, 441, 442), (435, 434, 449, 450), (428, 427, 442, 443), (421, 89, 436), (315, 435, 450), (429, 428, 443, 444), (422, 421, 436, 437), (430, 429, 444, 445), (423, 422, 437, 438), (431, 430, 445, 446), (443, 442, 457, 458), (436, 89, 451), (315, 450, 465), (444, 443, 458, 459), (437, 436, 451, 452), (445, 444, 459, 460), (438, 437, 452, 453), (446, 445, 460, 461), (439, 438, 453, 454), (447, 446, 461, 462), (440, 439, 454, 455), (448, 447, 462, 463), (441, 440, 455, 456), (449, 448, 463, 464), (442, 441, 456, 457), (450, 449, 464, 465), (462, 461, 476, 477), (455, 454, 469, 470), (463, 462, 477, 478), (456, 455, 470, 471), (464, 463, 478, 479), (457, 456, 471, 472), (465, 464, 479, 480), (458, 457, 472, 473), (451, 89, 466), (315, 465, 480), (459, 458, 473, 474), (452, 451, 466, 467), (460, 459, 474, 475), (453, 452, 467, 468), (461, 460, 475, 476), (454, 453, 468, 469), (315, 480, 489), (474, 473, 11, 12), (467, 466, 481, 482), (475, 474, 12, 485), (468, 467, 482, 8), (476, 475, 485, 13), (469, 468, 8, 483), (477, 476, 13, 486), (470, 469, 483, 9), (478, 477, 486, 487), (471, 470, 9, 484), (479, 478, 487, 488), (472, 471, 484, 10), (480, 479, 488, 489), (473, 472, 10, 11), (466, 89, 481), (585, 582, 493, 521), (577, 570, 497, 522), (609, 601, 495, 523), (565, 559, 491, 520), (617, 611, 494, 571), (615, 610, 491, 559), (606, 602, 501, 509), (604, 603, 500, 505), (528, 509, 501, 524), (526, 504, 499, 525), (564, 560, 504, 526), (614, 604, 505, 561), (602, 605, 503, 501), (524, 501, 503, 527), (576, 573, 509, 528), (616, 606, 509, 573), (603, 607, 507, 500), (525, 499, 506, 529), (498, 515, 519, 508), (571, 574, 518, 507), (500, 514, 517, 505), (558, 562, 516, 502), (502, 516, 515, 498), (507, 518, 514, 500), (561, 563, 510, 490), (611, 608, 513, 494), (572, 575, 512, 496), (586, 584, 511, 492), (515, 525, 529, 519), (574, 576, 528, 518), (514, 524, 527, 517), (562, 564, 526, 516), (516, 526, 525, 515), (518, 528, 524, 514), (563, 565, 520, 510), (608, 609, 523, 513), (575, 577, 522, 512), (584, 585, 521, 511), (620, 621, 543, 541), (594, 595, 542, 540), (622, 620, 541, 530), (583, 594, 540, 532), (589, 593, 539, 535), (599, 592, 538, 578), (588, 591, 537, 534), (597, 590, 536, 566), (590, 589, 535, 536), (592, 588, 534, 538), (596, 582, 531, 567), (598, 583, 532, 579), (595, 587, 533, 542), (621, 618, 531, 543), (639, 636, 554, 557), (640, 638, 556, 544), (638, 639, 557, 556), (630, 631, 553, 552), (619, 630, 552, 555), (625, 629, 551, 547), (635, 628, 550, 580), (624, 627, 549, 546), (633, 626, 548, 568), (626, 625, 547, 548), (628, 624, 546, 550), (632, 618, 554, 569), (634, 619, 555, 581), (631, 623, 545, 553), (627, 632, 569, 549), (622, 633, 568, 544), (591, 596, 567, 537), (586, 597, 566, 530), (517, 527, 565, 563), (511, 521, 564, 562), (505, 517, 563, 561), (492, 511, 562, 558), (600, 614, 561, 490), (521, 493, 560, 564), (605, 615, 559, 503), (527, 503, 559, 565), (629, 634, 581, 551), (623, 635, 580, 545), (593, 598, 579, 539), (587, 599, 578, 533), (519, 529, 577, 575), (513, 523, 576, 574), (508, 519, 575, 572), (494, 513, 574, 571), (601, 616, 573, 495), (523, 495, 573, 576), (607, 617, 571, 507), (529, 506, 570, 577), (497, 570, 599, 587), (508, 572, 598, 593), (492, 558, 597, 586), (504, 560, 596, 591), (522, 497, 587, 595), (572, 496, 583, 598), (560, 493, 582, 596), (506, 499, 588, 592), (502, 498, 589, 590), (558, 502, 590, 597), (499, 504, 591, 588), (570, 506, 592, 599), (498, 508, 593, 589), (496, 512, 594, 583), (512, 522, 595, 594), (541, 543, 585, 584), (530, 541, 584, 586), (543, 531, 582, 585), (647, 653, 617, 607), (641, 652, 616, 601), (645, 651, 615, 605), (640, 650, 614, 600), (510, 520, 613, 612), (490, 510, 612, 600), (520, 491, 610, 613), (648, 649, 609, 608), (637, 648, 608, 611), (643, 647, 607, 603), (652, 646, 606, 616), (642, 645, 605, 602), (650, 644, 604, 614), (644, 643, 603, 604), (646, 642, 602, 606), (651, 636, 610, 615), (653, 637, 611, 617), (649, 641, 601, 609), (533, 578, 635, 623), (539, 579, 634, 629), (530, 566, 633, 622), (537, 567, 632, 627), (542, 533, 623, 631), (579, 532, 619, 634), (567, 531, 618, 632), (538, 534, 624, 628), (536, 535, 625, 626), (566, 536, 626, 633), (534, 537, 627, 624), (578, 538, 628, 635), (535, 539, 629, 625), (532, 540, 630, 619), (540, 542, 631, 630), (557, 554, 618, 621), (544, 556, 620, 622), (556, 557, 621, 620), (553, 545, 641, 649), (581, 555, 637, 653), (569, 554, 636, 651), (550, 546, 642, 646), (548, 547, 643, 644), (568, 548, 644, 650), (546, 549, 645, 642), (580, 550, 646, 652), (547, 551, 647, 643), (555, 552, 648, 637), (552, 553, 649, 648), (544, 568, 650, 640), (549, 569, 651, 645), (545, 580, 652, 641), (551, 581, 653, 647), (612, 613, 639, 638), (600, 612, 638, 640), (613, 610, 636, 639), (654, 655, 657, 656), (656, 657, 661, 660), (660, 661, 659, 658), (658, 659, 655, 654), (656, 660, 658, 654), (661, 657, 655, 659), (757, 754, 665, 693), (749, 742, 669, 694), (781, 773, 667, 695), (737, 731, 663, 692), (789, 783, 666, 743), (787, 782, 663, 731), (778, 774, 673, 681), (776, 775, 672, 677), (700, 681, 673, 696), (698, 676, 671, 697), (736, 732, 676, 698), (786, 776, 677, 733), (774, 777, 675, 673), (696, 673, 675, 699), (748, 745, 681, 700), (788, 778, 681, 745), (775, 779, 679, 672), (697, 671, 678, 701), (670, 687, 691, 680), (743, 746, 690, 679), (672, 686, 689, 677), (730, 734, 688, 674), (674, 688, 687, 670), (679, 690, 686, 672), (733, 735, 682, 662), (783, 780, 685, 666), (744, 747, 684, 668), (758, 756, 683, 664), (687, 697, 701, 691), (746, 748, 700, 690), (686, 696, 699, 689), (734, 736, 698, 688), (688, 698, 697, 687), (690, 700, 696, 686), (735, 737, 692, 682), (780, 781, 695, 685), (747, 749, 694, 684), (756, 757, 693, 683), (792, 793, 715, 713), (766, 767, 714, 712), (794, 792, 713, 702), (755, 766, 712, 704), (761, 765, 711, 707), (771, 764, 710, 750), (760, 763, 709, 706), (769, 762, 708, 738), (762, 761, 707, 708), (764, 760, 706, 710), (768, 754, 703, 739), (770, 755, 704, 751), (767, 759, 705, 714), (793, 790, 703, 715), (811, 808, 726, 729), (812, 810, 728, 716), (810, 811, 729, 728), (802, 803, 725, 724), (791, 802, 724, 727), (797, 801, 723, 719), (807, 800, 722, 752), (796, 799, 721, 718), (805, 798, 720, 740), (798, 797, 719, 720), (800, 796, 718, 722), (804, 790, 726, 741), (806, 791, 727, 753), (803, 795, 717, 725), (799, 804, 741, 721), (794, 805, 740, 716), (763, 768, 739, 709), (758, 769, 738, 702), (689, 699, 737, 735), (683, 693, 736, 734), (677, 689, 735, 733), (664, 683, 734, 730), (772, 786, 733, 662), (693, 665, 732, 736), (777, 787, 731, 675), (699, 675, 731, 737), (801, 806, 753, 723), (795, 807, 752, 717), (765, 770, 751, 711), (759, 771, 750, 705), (691, 701, 749, 747), (685, 695, 748, 746), (680, 691, 747, 744), (666, 685, 746, 743), (773, 788, 745, 667), (695, 667, 745, 748), (779, 789, 743, 679), (701, 678, 742, 749), (669, 742, 771, 759), (680, 744, 770, 765), (664, 730, 769, 758), (676, 732, 768, 763), (694, 669, 759, 767), (744, 668, 755, 770), (732, 665, 754, 768), (678, 671, 760, 764), (674, 670, 761, 762), (730, 674, 762, 769), (671, 676, 763, 760), (742, 678, 764, 771), (670, 680, 765, 761), (668, 684, 766, 755), (684, 694, 767, 766), (713, 715, 757, 756), (702, 713, 756, 758), (715, 703, 754, 757), (819, 825, 789, 779), (813, 824, 788, 773), (817, 823, 787, 777), (812, 822, 786, 772), (682, 692, 785, 784), (662, 682, 784, 772), (692, 663, 782, 785), (820, 821, 781, 780), (809, 820, 780, 783), (815, 819, 779, 775), (824, 818, 778, 788), (814, 817, 777, 774), (822, 816, 776, 786), (816, 815, 775, 776), (818, 814, 774, 778), (823, 808, 782, 787), (825, 809, 783, 789), (821, 813, 773, 781), (705, 750, 807, 795), (711, 751, 806, 801), (702, 738, 805, 794), (709, 739, 804, 799), (714, 705, 795, 803), (751, 704, 791, 806), (739, 703, 790, 804), (710, 706, 796, 800), (708, 707, 797, 798), (738, 708, 798, 805), (706, 709, 799, 796), (750, 710, 800, 807), (707, 711, 801, 797), (704, 712, 802, 791), (712, 714, 803, 802), (729, 726, 790, 793), (716, 728, 792, 794), (728, 729, 793, 792), (725, 717, 813, 821), (753, 727, 809, 825), (741, 726, 808, 823), (722, 718, 814, 818), (720, 719, 815, 816), (740, 720, 816, 822), (718, 721, 817, 814), (752, 722, 818, 824), (719, 723, 819, 815), (727, 724, 820, 809), (724, 725, 821, 820), (716, 740, 822, 812), (721, 741, 823, 817), (717, 752, 824, 813), (723, 753, 825, 819), (784, 785, 811, 810), (772, 784, 810, 812), (785, 782, 808, 811)])
_uv = me_cube_003.uv_layers.new(name='UVMap')
_uv.uv.foreach_set('vector', [0.375, 0.0, 0.625, 0.0, 0.625, 0.25, 0.375, 0.25, 0.375, 0.25, 0.625, 0.25, 0.625, 0.5, 0.375, 0.5, 0.375, 0.5, 0.625, 0.5, 0.625, 0.75, 0.375, 0.75, 0.375, 0.75, 0.625, 0.75, 0.625, 1.0, 0.375, 1.0, 0.125, 0.5, 0.375, 0.5, 0.375, 0.75, 0.125, 0.75, 0.625, 0.5, 0.875, 0.5, 0.875, 0.75, 0.625, 0.75, 0.75, 0.9375, 0.7344, 1.0, 0.7188, 0.9375, 0.7344, 0.0, 0.75, 0.0625, 0.7188, 0.0625, 0.75, 0.4375, 0.75, 0.5, 0.7188, 0.5, 0.7188, 0.4375, 0.75, 0.875, 0.75, 0.9375, 0.7188, 0.9375, 0.7188, 0.875, 0.75, 0.375, 0.75, 0.4375, 0.7188, 0.4375, 0.7188, 0.375, 0.75, 0.8125, 0.75, 0.875, 0.7188, 0.875, 0.7188, 0.8125, 0.75, 0.3125, 0.75, 0.375, 0.7188, 0.375, 0.7188, 0.3125, 0.75, 0.75, 0.75, 0.8125, 0.7188, 0.8125, 0.7188, 0.75, 0.75, 0.25, 0.75, 0.3125, 0.7188, 0.3125, 0.7188, 0.25, 0.75, 0.6875, 0.75, 0.75, 0.7188, 0.75, 0.7188, 0.6875, 0.75, 0.1875, 0.75, 0.25, 0.7188, 0.25, 0.7188, 0.1875, 0.75, 0.625, 0.75, 0.6875, 0.7188, 0.6875, 0.7188, 0.625, 0.75, 0.125, 0.75, 0.1875, 0.7188, 0.1875, 0.7188, 0.125, 0.75, 0.5625, 0.75, 0.625, 0.7188, 0.625, 0.7188, 0.5625, 0.75, 0.0625, 0.75, 0.125, 0.7188, 0.125, 0.7188, 0.0625, 0.75, 0.5, 0.75, 0.5625, 0.7188, 0.5625, 0.7188, 0.5, 0.7188, 0.5625, 0.7188, 0.625, 0.6875, 0.625, 0.6875, 0.5625, 0.7188, 0.0625, 0.7188, 0.125, 0.6875, 0.125, 0.6875, 0.0625, 0.7188, 0.5, 0.7188, 0.5625, 0.6875, 0.5625, 0.6875, 0.5, 0.7188, 0.9375, 0.7031, 1.0, 0.6875, 0.9375, 0.7031, 0.0, 0.7188, 0.0625, 0.6875, 0.0625, 0.7188, 0.4375, 0.7188, 0.5, 0.6875, 0.5, 0.6875, 0.4375, 0.7188, 0.875, 0.7188, 0.9375, 0.6875, 0.9375, 0.6875, 0.875, 0.7188, 0.375, 0.7188, 0.4375, 0.6875, 0.4375, 0.6875, 0.375, 0.7188, 0.8125, 0.7188, 0.875, 0.6875, 0.875, 0.6875, 0.8125, 0.7188, 0.3125, 0.7188, 0.375, 0.6875, 0.375, 0.6875, 0.3125, 0.7188, 0.75, 0.7188, 0.8125, 0.6875, 0.8125, 0.6875, 0.75, 0.7188, 0.25, 0.7188, 0.3125, 0.6875, 0.3125, 0.6875, 0.25, 0.7188, 0.6875, 0.7188, 0.75, 0.6875, 0.75, 0.6875, 0.6875, 0.7188, 0.1875, 0.7188, 0.25, 0.6875, 0.25, 0.6875, 0.1875, 0.7188, 0.625, 0.7188, 0.6875, 0.6875, 0.6875, 0.6875, 0.625, 0.7188, 0.125, 0.7188, 0.1875, 0.6875, 0.1875, 0.6875, 0.125, 0.6875, 0.3125, 0.6875, 0.375, 0.6562, 0.375, 0.6562, 0.3125, 0.6875, 0.75, 0.6875, 0.8125, 0.6562, 0.8125, 0.6562, 0.75, 0.6875, 0.25, 0.6875, 0.3125, 0.6562, 0.3125, 0.6562, 0.25, 0.6875, 0.6875, 0.6875, 0.75, 0.6562, 0.75, 0.6562, 0.6875, 0.6875, 0.1875, 0.6875, 0.25, 0.6562, 0.25, 0.6562, 0.1875, 0.6875, 0.625, 0.6875, 0.6875, 0.6562, 0.6875, 0.6562, 0.625, 0.6875, 0.125, 0.6875, 0.1875, 0.6562, 0.1875, 0.6562, 0.125, 0.6875, 0.5625, 0.6875, 0.625, 0.6562, 0.625, 0.6562, 0.5625, 0.6875, 0.0625, 0.6875, 0.125, 0.6562, 0.125, 0.6562, 0.0625, 0.6875, 0.5, 0.6875, 0.5625, 0.6562, 0.5625, 0.6562, 0.5, 0.6875, 0.9375, 0.6719, 1.0, 0.6562, 0.9375, 0.6719, 0.0, 0.6875, 0.0625, 0.6562, 0.0625, 0.6875, 0.4375, 0.6875, 0.5, 0.6562, 0.5, 0.6562, 0.4375, 0.6875, 0.875, 0.6875, 0.9375, 0.6562, 0.9375, 0.6562, 0.875, 0.6875, 0.375, 0.6875, 0.4375, 0.6562, 0.4375, 0.6562, 0.375, 0.6875, 0.8125, 0.6875, 0.875, 0.6562, 0.875, 0.6562, 0.8125, 0.6562, 0.0625, 0.6562, 0.125, 0.625, 0.125, 0.625, 0.0625, 0.6562, 0.5, 0.6562, 0.5625, 0.625, 0.5625, 0.625, 0.5, 0.6562, 0.9375, 0.6406, 1.0, 0.625, 0.9375, 0.6406, 0.0, 0.6562, 0.0625, 0.625, 0.0625, 0.6562, 0.4375, 0.6562, 0.5, 0.625, 0.5, 0.625, 0.4375, 0.6562, 0.875, 0.6562, 0.9375, 0.625, 0.9375, 0.625, 0.875, 0.6562, 0.375, 0.6562, 0.4375, 0.625, 0.4375, 0.625, 0.375, 0.6562, 0.8125, 0.6562, 0.875, 0.625, 0.875, 0.625, 0.8125, 0.6562, 0.3125, 0.6562, 0.375, 0.625, 0.375, 0.625, 0.3125, 0.6562, 0.75, 0.6562, 0.8125, 0.625, 0.8125, 0.625, 0.75, 0.6562, 0.25, 0.6562, 0.3125, 0.625, 0.3125, 0.625, 0.25, 0.6562, 0.6875, 0.6562, 0.75, 0.625, 0.75, 0.625, 0.6875, 0.6562, 0.1875, 0.6562, 0.25, 0.625, 0.25, 0.625, 0.1875, 0.6562, 0.625, 0.6562, 0.6875, 0.625, 0.6875, 0.625, 0.625, 0.6562, 0.125, 0.6562, 0.1875, 0.625, 0.1875, 0.625, 0.125, 0.6562, 0.5625, 0.6562, 0.625, 0.625, 0.625, 0.625, 0.5625, 0.625, 0.25, 0.625, 0.3125, 0.5938, 0.3125, 0.5938, 0.25, 0.625, 0.6875, 0.625, 0.75, 0.5938, 0.75, 0.5938, 0.6875, 0.625, 0.1875, 0.625, 0.25, 0.5938, 0.25, 0.5938, 0.1875, 0.625, 0.625, 0.625, 0.6875, 0.5938, 0.6875, 0.5938, 0.625, 0.625, 0.125, 0.625, 0.1875, 0.5938, 0.1875, 0.5938, 0.125, 0.625, 0.5625, 0.625, 0.625, 0.5938, 0.625, 0.5938, 0.5625, 0.625, 0.0625, 0.625, 0.125, 0.5938, 0.125, 0.5938, 0.0625, 0.625, 0.5, 0.625, 0.5625, 0.5938, 0.5625, 0.5938, 0.5, 0.625, 0.9375, 0.6094, 1.0, 0.5938, 0.9375, 0.6094, 0.0, 0.625, 0.0625, 0.5938, 0.0625, 0.625, 0.4375, 0.625, 0.5, 0.5938, 0.5, 0.5938, 0.4375, 0.625, 0.875, 0.625, 0.9375, 0.5938, 0.9375, 0.5938, 0.875, 0.625, 0.375, 0.625, 0.4375, 0.5938, 0.4375, 0.5938, 0.375, 0.625, 0.8125, 0.625, 0.875, 0.5938, 0.875, 0.5938, 0.8125, 0.625, 0.3125, 0.625, 0.375, 0.5938, 0.375, 0.5938, 0.3125, 0.625, 0.75, 0.625, 0.8125, 0.5938, 0.8125, 0.5938, 0.75, 0.5938, 0.9375, 0.5781, 1.0, 0.5625, 0.9375, 0.5781, 0.0, 0.5938, 0.0625, 0.5625, 0.0625, 0.5938, 0.4375, 0.5938, 0.5, 0.5625, 0.5, 0.5625, 0.4375, 0.5938, 0.875, 0.5938, 0.9375, 0.5625, 0.9375, 0.5625, 0.875, 0.5938, 0.375, 0.5938, 0.4375, 0.5625, 0.4375, 0.5625, 0.375, 0.5938, 0.8125, 0.5938, 0.875, 0.5625, 0.875, 0.5625, 0.8125, 0.5938, 0.3125, 0.5938, 0.375, 0.5625, 0.375, 0.5625, 0.3125, 0.5938, 0.75, 0.5938, 0.8125, 0.5625, 0.8125, 0.5625, 0.75, 0.5938, 0.25, 0.5938, 0.3125, 0.5625, 0.3125, 0.5625, 0.25, 0.5938, 0.6875, 0.5938, 0.75, 0.5625, 0.75, 0.5625, 0.6875, 0.5938, 0.1875, 0.5938, 0.25, 0.5625, 0.25, 0.5625, 0.1875, 0.5938, 0.625, 0.5938, 0.6875, 0.5625, 0.6875, 0.5625, 0.625, 0.5938, 0.125, 0.5938, 0.1875, 0.5625, 0.1875, 0.5625, 0.125, 0.5938, 0.5625, 0.5938, 0.625, 0.5625, 0.625, 0.5625, 0.5625, 0.5938, 0.0625, 0.5938, 0.125, 0.5625, 0.125, 0.5625, 0.0625, 0.5938, 0.5, 0.5938, 0.5625, 0.5625, 0.5625, 0.5625, 0.5, 0.5625, 0.6875, 0.5625, 0.75, 0.5312, 0.75, 0.5312, 0.6875, 0.5625, 0.1875, 0.5625, 0.25, 0.5312, 0.25, 0.5312, 0.1875, 0.5625, 0.625, 0.5625, 0.6875, 0.5312, 0.6875, 0.5312, 0.625, 0.5625, 0.125, 0.5625, 0.1875, 0.5312, 0.1875, 0.5312, 0.125, 0.5625, 0.5625, 0.5625, 0.625, 0.5312, 0.625, 0.5312, 0.5625, 0.5625, 0.0625, 0.5625, 0.125, 0.5312, 0.125, 0.5312, 0.0625, 0.5625, 0.5, 0.5625, 0.5625, 0.5312, 0.5625, 0.5312, 0.5, 0.5625, 0.9375, 0.5469, 1.0, 0.5312, 0.9375, 0.5469, 0.0, 0.5625, 0.0625, 0.5312, 0.0625, 0.5625, 0.4375, 0.5625, 0.5, 0.5312, 0.5, 0.5312, 0.4375, 0.5625, 0.875, 0.5625, 0.9375, 0.5312, 0.9375, 0.5312, 0.875, 0.5625, 0.375, 0.5625, 0.4375, 0.5312, 0.4375, 0.5312, 0.375, 0.5625, 0.8125, 0.5625, 0.875, 0.5312, 0.875, 0.5312, 0.8125, 0.5625, 0.3125, 0.5625, 0.375, 0.5312, 0.375, 0.5312, 0.3125, 0.5625, 0.75, 0.5625, 0.8125, 0.5312, 0.8125, 0.5312, 0.75, 0.5625, 0.25, 0.5625, 0.3125, 0.5312, 0.3125, 0.5312, 0.25, 0.5312, 0.4375, 0.5312, 0.5, 0.5, 0.5, 0.5, 0.4375, 0.5312, 0.875, 0.5312, 0.9375, 0.5, 0.9375, 0.5, 0.875, 0.5312, 0.375, 0.5312, 0.4375, 0.5, 0.4375, 0.5, 0.375, 0.5312, 0.8125, 0.5312, 0.875, 0.5, 0.875, 0.5, 0.8125, 0.5312, 0.3125, 0.5312, 0.375, 0.5, 0.375, 0.5, 0.3125, 0.5312, 0.75, 0.5312, 0.8125, 0.5, 0.8125, 0.5, 0.75, 0.5312, 0.25, 0.5312, 0.3125, 0.5, 0.3125, 0.5, 0.25, 0.5312, 0.6875, 0.5312, 0.75, 0.5, 0.75, 0.5, 0.6875, 0.5312, 0.1875, 0.5312, 0.25, 0.5, 0.25, 0.5, 0.1875, 0.5312, 0.625, 0.5312, 0.6875, 0.5, 0.6875, 0.5, 0.625, 0.5312, 0.125, 0.5312, 0.1875, 0.5, 0.1875, 0.5, 0.125, 0.5312, 0.5625, 0.5312, 0.625, 0.5, 0.625, 0.5, 0.5625, 0.5312, 0.0625, 0.5312, 0.125, 0.5, 0.125, 0.5, 0.0625, 0.5312, 0.5, 0.5312, 0.5625, 0.5, 0.5625, 0.5, 0.5, 0.5312, 0.9375, 0.5156, 1.0, 0.5, 0.9375, 0.5156, 0.0, 0.5312, 0.0625, 0.5, 0.0625, 0.5, 0.1875, 0.5, 0.25, 0.4688, 0.25, 0.4688, 0.1875, 0.5, 0.625, 0.5, 0.6875, 0.4687, 0.6875, 0.4688, 0.625, 0.5, 0.125, 0.5, 0.1875, 0.4688, 0.1875, 0.4688, 0.125, 0.5, 0.5625, 0.5, 0.625, 0.4688, 0.625, 0.4688, 0.5625, 0.5, 0.0625, 0.5, 0.125, 0.4688, 0.125, 0.4688, 0.0625, 0.5, 0.5, 0.5, 0.5625, 0.4688, 0.5625, 0.4687, 0.5, 0.5, 0.9375, 0.4844, 1.0, 0.4688, 0.9375, 0.4844, 0.0, 0.5, 0.0625, 0.4688, 0.0625, 0.5, 0.4375, 0.5, 0.5, 0.4687, 0.5, 0.4688, 0.4375, 0.5, 0.875, 0.5, 0.9375, 0.4688, 0.9375, 0.4688, 0.875, 0.5, 0.375, 0.5, 0.4375, 0.4688, 0.4375, 0.4688, 0.375, 0.5, 0.8125, 0.5, 0.875, 0.4688, 0.875, 0.4688, 0.8125, 0.5, 0.3125, 0.5, 0.375, 0.4688, 0.375, 0.4687, 0.3125, 0.5, 0.75, 0.5, 0.8125, 0.4688, 0.8125, 0.4688, 0.75, 0.5, 0.25, 0.5, 0.3125, 0.4687, 0.3125, 0.4688, 0.25, 0.5, 0.6875, 0.5, 0.75, 0.4688, 0.75, 0.4687, 0.6875, 0.4688, 0.875, 0.4688, 0.9375, 0.4375, 0.9375, 0.4375, 0.875, 0.4688, 0.375, 0.4688, 0.4375, 0.4375, 0.4375, 0.4375, 0.375, 0.4688, 0.8125, 0.4688, 0.875, 0.4375, 0.875, 0.4375, 0.8125, 0.4687, 0.3125, 0.4688, 0.375, 0.4375, 0.375, 0.4375, 0.3125, 0.4688, 0.75, 0.4688, 0.8125, 0.4375, 0.8125, 0.4375, 0.75, 0.4688, 0.25, 0.4687, 0.3125, 0.4375, 0.3125, 0.4375, 0.25, 0.4687, 0.6875, 0.4688, 0.75, 0.4375, 0.75, 0.4375, 0.6875, 0.4688, 0.1875, 0.4688, 0.25, 0.4375, 0.25, 0.4375, 0.1875, 0.4688, 0.625, 0.4687, 0.6875, 0.4375, 0.6875, 0.4375, 0.625, 0.4688, 0.125, 0.4688, 0.1875, 0.4375, 0.1875, 0.4375, 0.125, 0.4688, 0.5625, 0.4688, 0.625, 0.4375, 0.625, 0.4375, 0.5625, 0.4688, 0.0625, 0.4688, 0.125, 0.4375, 0.125, 0.4375, 0.0625, 0.4687, 0.5, 0.4688, 0.5625, 0.4375, 0.5625, 0.4375, 0.5, 0.4688, 0.9375, 0.4531, 1.0, 0.4375, 0.9375, 0.4531, 0.0, 0.4688, 0.0625, 0.4375, 0.0625, 0.4688, 0.4375, 0.4687, 0.5, 0.4375, 0.5, 0.4375, 0.4375, 0.4375, 0.625, 0.4375, 0.6875, 0.4062, 0.6875, 0.4062, 0.625, 0.4375, 0.125, 0.4375, 0.1875, 0.4062, 0.1875, 0.4062, 0.125, 0.4375, 0.5625, 0.4375, 0.625, 0.4062, 0.625, 0.4062, 0.5625, 0.4375, 0.0625, 0.4375, 0.125, 0.4062, 0.125, 0.4062, 0.0625, 0.4375, 0.5, 0.4375, 0.5625, 0.4062, 0.5625, 0.4062, 0.5, 0.4375, 0.9375, 0.4219, 1.0, 0.4062, 0.9375, 0.4219, 0.0, 0.4375, 0.0625, 0.4062, 0.0625, 0.4375, 0.4375, 0.4375, 0.5, 0.4062, 0.5, 0.4062, 0.4375, 0.4375, 0.875, 0.4375, 0.9375, 0.4062, 0.9375, 0.4062, 0.875, 0.4375, 0.375, 0.4375, 0.4375, 0.4062, 0.4375, 0.4062, 0.375, 0.4375, 0.8125, 0.4375, 0.875, 0.4062, 0.875, 0.4062, 0.8125, 0.4375, 0.3125, 0.4375, 0.375, 0.4062, 0.375, 0.4062, 0.3125, 0.4375, 0.75, 0.4375, 0.8125, 0.4062, 0.8125, 0.4062, 0.75, 0.4375, 0.25, 0.4375, 0.3125, 0.4062, 0.3125, 0.4062, 0.25, 0.4375, 0.6875, 0.4375, 0.75, 0.4062, 0.75, 0.4062, 0.6875, 0.4375, 0.1875, 0.4375, 0.25, 0.4062, 0.25, 0.4062, 0.1875, 0.4062, 0.375, 0.4062, 0.4375, 0.375, 0.4375, 0.375, 0.375, 0.4062, 0.8125, 0.4062, 0.875, 0.375, 0.875, 0.375, 0.8125, 0.4062, 0.3125, 0.4062, 0.375, 0.375, 0.375, 0.375, 0.3125, 0.4062, 0.75, 0.4062, 0.8125, 0.375, 0.8125, 0.375, 0.75, 0.4062, 0.25, 0.4062, 0.3125, 0.375, 0.3125, 0.375, 0.25, 0.4062, 0.6875, 0.4062, 0.75, 0.375, 0.75, 0.375, 0.6875, 0.4062, 0.1875, 0.4062, 0.25, 0.375, 0.25, 0.375, 0.1875, 0.4062, 0.625, 0.4062, 0.6875, 0.375, 0.6875, 0.375, 0.625, 0.4062, 0.125, 0.4062, 0.1875, 0.375, 0.1875, 0.375, 0.125, 0.4062, 0.5625, 0.4062, 0.625, 0.375, 0.625, 0.375, 0.5625, 0.4062, 0.0625, 0.4062, 0.125, 0.375, 0.125, 0.375, 0.0625, 0.4062, 0.5, 0.4062, 0.5625, 0.375, 0.5625, 0.375, 0.5, 0.4062, 0.9375, 0.3906, 1.0, 0.375, 0.9375, 0.3906, 0.0, 0.4062, 0.0625, 0.375, 0.0625, 0.4062, 0.4375, 0.4062, 0.5, 0.375, 0.5, 0.375, 0.4375, 0.4062, 0.875, 0.4062, 0.9375, 0.375, 0.9375, 0.375, 0.875, 0.375, 0.125, 0.375, 0.1875, 0.3438, 0.1875, 0.3438, 0.125, 0.375, 0.5625, 0.375, 0.625, 0.3438, 0.625, 0.3438, 0.5625, 0.375, 0.0625, 0.375, 0.125, 0.3438, 0.125, 0.3438, 0.0625, 0.375, 0.5, 0.375, 0.5625, 0.3438, 0.5625, 0.3437, 0.5, 0.375, 0.9375, 0.3594, 1.0, 0.3438, 0.9375, 0.3594, 0.0, 0.375, 0.0625, 0.3438, 0.0625, 0.375, 0.4375, 0.375, 0.5, 0.3437, 0.5, 0.3438, 0.4375, 0.375, 0.875, 0.375, 0.9375, 0.3438, 0.9375, 0.3438, 0.875, 0.375, 0.375, 0.375, 0.4375, 0.3438, 0.4375, 0.3438, 0.375, 0.375, 0.8125, 0.375, 0.875, 0.3438, 0.875, 0.3438, 0.8125, 0.375, 0.3125, 0.375, 0.375, 0.3438, 0.375, 0.3438, 0.3125, 0.375, 0.75, 0.375, 0.8125, 0.3438, 0.8125, 0.3438, 0.75, 0.375, 0.25, 0.375, 0.3125, 0.3438, 0.3125, 0.3438, 0.25, 0.375, 0.6875, 0.375, 0.75, 0.3438, 0.75, 0.3438, 0.6875, 0.375, 0.1875, 0.375, 0.25, 0.3438, 0.25, 0.3438, 0.1875, 0.375, 0.625, 0.375, 0.6875, 0.3438, 0.6875, 0.3438, 0.625, 0.3438, 0.3125, 0.3438, 0.375, 0.3125, 0.375, 0.3125, 0.3125, 0.3438, 0.75, 0.3438, 0.8125, 0.3125, 0.8125, 0.3125, 0.75, 0.3438, 0.25, 0.3438, 0.3125, 0.3125, 0.3125, 0.3125, 0.25, 0.3438, 0.6875, 0.3438, 0.75, 0.3125, 0.75, 0.3125, 0.6875, 0.3438, 0.1875, 0.3438, 0.25, 0.3125, 0.25, 0.3125, 0.1875, 0.3438, 0.625, 0.3438, 0.6875, 0.3125, 0.6875, 0.3125, 0.625, 0.3438, 0.125, 0.3438, 0.1875, 0.3125, 0.1875, 0.3125, 0.125, 0.3438, 0.5625, 0.3438, 0.625, 0.3125, 0.625, 0.3125, 0.5625, 0.3438, 0.0625, 0.3438, 0.125, 0.3125, 0.125, 0.3125, 0.0625, 0.3437, 0.5, 0.3438, 0.5625, 0.3125, 0.5625, 0.3125, 0.5, 0.3438, 0.9375, 0.3281, 1.0, 0.3125, 0.9375, 0.3281, 0.0, 0.3438, 0.0625, 0.3125, 0.0625, 0.3438, 0.4375, 0.3437, 0.5, 0.3125, 0.5, 0.3125, 0.4375, 0.3438, 0.875, 0.3438, 0.9375, 0.3125, 0.9375, 0.3125, 0.875, 0.3438, 0.375, 0.3438, 0.4375, 0.3125, 0.4375, 0.3125, 0.375, 0.3438, 0.8125, 0.3438, 0.875, 0.3125, 0.875, 0.3125, 0.8125, 0.3125, 0.0625, 0.3125, 0.125, 0.2812, 0.125, 0.2812, 0.0625, 0.3125, 0.5, 0.3125, 0.5625, 0.2812, 0.5625, 0.2812, 0.5, 0.3125, 0.9375, 0.2969, 1.0, 0.2812, 0.9375, 0.2969, 0.0, 0.3125, 0.0625, 0.2812, 0.0625, 0.3125, 0.4375, 0.3125, 0.5, 0.2812, 0.5, 0.2812, 0.4375, 0.3125, 0.875, 0.3125, 0.9375, 0.2812, 0.9375, 0.2812, 0.875, 0.3125, 0.375, 0.3125, 0.4375, 0.2812, 0.4375, 0.2812, 0.375, 0.3125, 0.8125, 0.3125, 0.875, 0.2812, 0.875, 0.2812, 0.8125, 0.3125, 0.3125, 0.3125, 0.375, 0.2812, 0.375, 0.2812, 0.3125, 0.3125, 0.75, 0.3125, 0.8125, 0.2812, 0.8125, 0.2812, 0.75, 0.3125, 0.25, 0.3125, 0.3125, 0.2812, 0.3125, 0.2812, 0.25, 0.3125, 0.6875, 0.3125, 0.75, 0.2812, 0.75, 0.2812, 0.6875, 0.3125, 0.1875, 0.3125, 0.25, 0.2812, 0.25, 0.2812, 0.1875, 0.3125, 0.625, 0.3125, 0.6875, 0.2812, 0.6875, 0.2812, 0.625, 0.3125, 0.125, 0.3125, 0.1875, 0.2812, 0.1875, 0.2812, 0.125, 0.3125, 0.5625, 0.3125, 0.625, 0.2812, 0.625, 0.2812, 0.5625, 0.2812, 0.75, 0.2812, 0.8125, 0.25, 0.8125, 0.25, 0.75, 0.2812, 0.25, 0.2812, 0.3125, 0.25, 0.3125, 0.25, 0.25, 0.2812, 0.6875, 0.2812, 0.75, 0.25, 0.75, 0.25, 0.6875, 0.2812, 0.1875, 0.2812, 0.25, 0.25, 0.25, 0.25, 0.1875, 0.2812, 0.625, 0.2812, 0.6875, 0.25, 0.6875, 0.25, 0.625, 0.2812, 0.125, 0.2812, 0.1875, 0.25, 0.1875, 0.25, 0.125, 0.2812, 0.5625, 0.2812, 0.625, 0.25, 0.625, 0.25, 0.5625, 0.2812, 0.0625, 0.2812, 0.125, 0.25, 0.125, 0.25, 0.0625, 0.2812, 0.5, 0.2812, 0.5625, 0.25, 0.5625, 0.25, 0.5, 0.2812, 0.9375, 0.2656, 1.0, 0.25, 0.9375, 0.2656, 0.0, 0.2812, 0.0625, 0.25, 0.0625, 0.2812, 0.4375, 0.2812, 0.5, 0.25, 0.5, 0.25, 0.4375, 0.2812, 0.875, 0.2812, 0.9375, 0.25, 0.9375, 0.25, 0.875, 0.2812, 0.375, 0.2812, 0.4375, 0.25, 0.4375, 0.25, 0.375, 0.2812, 0.8125, 0.2812, 0.875, 0.25, 0.875, 0.25, 0.8125, 0.2812, 0.3125, 0.2812, 0.375, 0.25, 0.375, 0.25, 0.3125, 0.25, 0.5, 0.25, 0.5625, 0.2188, 0.5625, 0.2187, 0.5, 0.25, 0.9375, 0.2344, 1.0, 0.2188, 0.9375, 0.2344, 0.0, 0.25, 0.0625, 0.2188, 0.0625, 0.25, 0.4375, 0.25, 0.5, 0.2187, 0.5, 0.2188, 0.4375, 0.25, 0.875, 0.25, 0.9375, 0.2188, 0.9375, 0.2188, 0.875, 0.25, 0.375, 0.25, 0.4375, 0.2188, 0.4375, 0.2188, 0.375, 0.25, 0.8125, 0.25, 0.875, 0.2188, 0.875, 0.2188, 0.8125, 0.25, 0.3125, 0.25, 0.375, 0.2188, 0.375, 0.2188, 0.3125, 0.25, 0.75, 0.25, 0.8125, 0.2188, 0.8125, 0.2188, 0.75, 0.25, 0.25, 0.25, 0.3125, 0.2188, 0.3125, 0.2188, 0.25, 0.25, 0.6875, 0.25, 0.75, 0.2188, 0.75, 0.2188, 0.6875, 0.25, 0.1875, 0.25, 0.25, 0.2188, 0.25, 0.2188, 0.1875, 0.25, 0.625, 0.25, 0.6875, 0.2188, 0.6875, 0.2188, 0.625, 0.25, 0.125, 0.25, 0.1875, 0.2188, 0.1875, 0.2188, 0.125, 0.25, 0.5625, 0.25, 0.625, 0.2188, 0.625, 0.2188, 0.5625, 0.25, 0.0625, 0.25, 0.125, 0.2188, 0.125, 0.2188, 0.0625, 0.2188, 0.25, 0.2188, 0.3125, 0.1875, 0.3125, 0.1875, 0.25, 0.2188, 0.6875, 0.2188, 0.75, 0.1875, 0.75, 0.1875, 0.6875, 0.2188, 0.1875, 0.2188, 0.25, 0.1875, 0.25, 0.1875, 0.1875, 0.2188, 0.625, 0.2188, 0.6875, 0.1875, 0.6875, 0.1875, 0.625, 0.2188, 0.125, 0.2188, 0.1875, 0.1875, 0.1875, 0.1875, 0.125, 0.2188, 0.5625, 0.2188, 0.625, 0.1875, 0.625, 0.1875, 0.5625, 0.2188, 0.0625, 0.2188, 0.125, 0.1875, 0.125, 0.1875, 0.0625, 0.2187, 0.5, 0.2188, 0.5625, 0.1875, 0.5625, 0.1875, 0.5, 0.2188, 0.9375, 0.2031, 1.0, 0.1875, 0.9375, 0.2031, 0.0, 0.2188, 0.0625, 0.1875, 0.0625, 0.2188, 0.4375, 0.2187, 0.5, 0.1875, 0.5, 0.1875, 0.4375, 0.2188, 0.875, 0.2188, 0.9375, 0.1875, 0.9375, 0.1875, 0.875, 0.2188, 0.375, 0.2188, 0.4375, 0.1875, 0.4375, 0.1875, 0.375, 0.2188, 0.8125, 0.2188, 0.875, 0.1875, 0.875, 0.1875, 0.8125, 0.2188, 0.3125, 0.2188, 0.375, 0.1875, 0.375, 0.1875, 0.3125, 0.2188, 0.75, 0.2188, 0.8125, 0.1875, 0.8125, 0.1875, 0.75, 0.1875, 0.9375, 0.1719, 1.0, 0.1563, 0.9375, 0.1719, 0.0, 0.1875, 0.0625, 0.1563, 0.0625, 0.1875, 0.4375, 0.1875, 0.5, 0.1562, 0.5, 0.1562, 0.4375, 0.1875, 0.875, 0.1875, 0.9375, 0.1563, 0.9375, 0.1562, 0.875, 0.1875, 0.375, 0.1875, 0.4375, 0.1562, 0.4375, 0.1563, 0.375, 0.1875, 0.8125, 0.1875, 0.875, 0.1562, 0.875, 0.1562, 0.8125, 0.1875, 0.3125, 0.1875, 0.375, 0.1563, 0.375, 0.1562, 0.3125, 0.1875, 0.75, 0.1875, 0.8125, 0.1562, 0.8125, 0.1562, 0.75, 0.1875, 0.25, 0.1875, 0.3125, 0.1562, 0.3125, 0.1562, 0.25, 0.1875, 0.6875, 0.1875, 0.75, 0.1562, 0.75, 0.1562, 0.6875, 0.1875, 0.1875, 0.1875, 0.25, 0.1562, 0.25, 0.1562, 0.1875, 0.1875, 0.625, 0.1875, 0.6875, 0.1562, 0.6875, 0.1563, 0.625, 0.1875, 0.125, 0.1875, 0.1875, 0.1562, 0.1875, 0.1562, 0.125, 0.1875, 0.5625, 0.1875, 0.625, 0.1563, 0.625, 0.1562, 0.5625, 0.1875, 0.0625, 0.1875, 0.125, 0.1562, 0.125, 0.1563, 0.0625, 0.1875, 0.5, 0.1875, 0.5625, 0.1562, 0.5625, 0.1562, 0.5, 0.1562, 0.6875, 0.1562, 0.75, 0.125, 0.75, 0.125, 0.6875, 0.1562, 0.1875, 0.1562, 0.25, 0.125, 0.25, 0.125, 0.1875, 0.1563, 0.625, 0.1562, 0.6875, 0.125, 0.6875, 0.125, 0.625, 0.1562, 0.125, 0.1562, 0.1875, 0.125, 0.1875, 0.125, 0.125, 0.1562, 0.5625, 0.1563, 0.625, 0.125, 0.625, 0.125, 0.5625, 0.1563, 0.0625, 0.1562, 0.125, 0.125, 0.125, 0.125, 0.0625, 0.1562, 0.5, 0.1562, 0.5625, 0.125, 0.5625, 0.125, 0.5, 0.1563, 0.9375, 0.1406, 1.0, 0.125, 0.9375, 0.1406, 0.0, 0.1563, 0.0625, 0.125, 0.0625, 0.1562, 0.4375, 0.1562, 0.5, 0.125, 0.5, 0.125, 0.4375, 0.1562, 0.875, 0.1563, 0.9375, 0.125, 0.9375, 0.125, 0.875, 0.1563, 0.375, 0.1562, 0.4375, 0.125, 0.4375, 0.125, 0.375, 0.1562, 0.8125, 0.1562, 0.875, 0.125, 0.875, 0.125, 0.8125, 0.1562, 0.3125, 0.1563, 0.375, 0.125, 0.375, 0.125, 0.3125, 0.1562, 0.75, 0.1562, 0.8125, 0.125, 0.8125, 0.125, 0.75, 0.1562, 0.25, 0.1562, 0.3125, 0.125, 0.3125, 0.125, 0.25, 0.125, 0.4375, 0.125, 0.5, 0.09375, 0.5, 0.09375, 0.4375, 0.125, 0.875, 0.125, 0.9375, 0.09375, 0.9375, 0.09375, 0.875, 0.125, 0.375, 0.125, 0.4375, 0.09375, 0.4375, 0.09375, 0.375, 0.125, 0.8125, 0.125, 0.875, 0.09375, 0.875, 0.09375, 0.8125, 0.125, 0.3125, 0.125, 0.375, 0.09375, 0.375, 0.09375, 0.3125, 0.125, 0.75, 0.125, 0.8125, 0.09375, 0.8125, 0.09375, 0.75, 0.125, 0.25, 0.125, 0.3125, 0.09375, 0.3125, 0.09375, 0.25, 0.125, 0.6875, 0.125, 0.75, 0.09375, 0.75, 0.09375, 0.6875, 0.125, 0.1875, 0.125, 0.25, 0.09375, 0.25, 0.09375, 0.1875, 0.125, 0.625, 0.125, 0.6875, 0.09375, 0.6875, 0.09375, 0.625, 0.125, 0.125, 0.125, 0.1875, 0.09375, 0.1875, 0.09375, 0.125, 0.125, 0.5625, 0.125, 0.625, 0.09375, 0.625, 0.09375, 0.5625, 0.125, 0.0625, 0.125, 0.125, 0.09375, 0.125, 0.09375, 0.0625, 0.125, 0.5, 0.125, 0.5625, 0.09375, 0.5625, 0.09375, 0.5, 0.125, 0.9375, 0.1094, 1.0, 0.09375, 0.9375, 0.1094, 0.0, 0.125, 0.0625, 0.09375, 0.0625, 0.09375, 0.1875, 0.09375, 0.25, 0.0625, 0.25, 0.0625, 0.1875, 0.09375, 0.625, 0.09375, 0.6875, 0.0625, 0.6875, 0.0625, 0.625, 0.09375, 0.125, 0.09375, 0.1875, 0.0625, 0.1875, 0.0625, 0.125, 0.09375, 0.5625, 0.09375, 0.625, 0.0625, 0.625, 0.0625, 0.5625, 0.09375, 0.0625, 0.09375, 0.125, 0.0625, 0.125, 0.0625, 0.0625, 0.09375, 0.5, 0.09375, 0.5625, 0.0625, 0.5625, 0.0625, 0.5, 0.09375, 0.9375, 0.07812, 1.0, 0.0625, 0.9375, 0.07812, 0.0, 0.09375, 0.0625, 0.0625, 0.0625, 0.09375, 0.4375, 0.09375, 0.5, 0.0625, 0.5, 0.0625, 0.4375, 0.09375, 0.875, 0.09375, 0.9375, 0.0625, 0.9375, 0.0625, 0.875, 0.09375, 0.375, 0.09375, 0.4375, 0.0625, 0.4375, 0.0625, 0.375, 0.09375, 0.8125, 0.09375, 0.875, 0.0625, 0.875, 0.0625, 0.8125, 0.09375, 0.3125, 0.09375, 0.375, 0.0625, 0.375, 0.0625, 0.3125, 0.09375, 0.75, 0.09375, 0.8125, 0.0625, 0.8125, 0.0625, 0.75, 0.09375, 0.25, 0.09375, 0.3125, 0.0625, 0.3125, 0.0625, 0.25, 0.09375, 0.6875, 0.09375, 0.75, 0.0625, 0.75, 0.0625, 0.6875, 0.0625, 0.375, 0.0625, 0.4375, 0.03125, 0.4375, 0.03125, 0.375, 0.0625, 0.8125, 0.0625, 0.875, 0.03125, 0.875, 0.03125, 0.8125, 0.0625, 0.3125, 0.0625, 0.375, 0.03125, 0.375, 0.03125, 0.3125, 0.0625, 0.75, 0.0625, 0.8125, 0.03125, 0.8125, 0.03125, 0.75, 0.0625, 0.25, 0.0625, 0.3125, 0.03125, 0.3125, 0.03125, 0.25, 0.0625, 0.6875, 0.0625, 0.75, 0.03125, 0.75, 0.03125, 0.6875, 0.0625, 0.1875, 0.0625, 0.25, 0.03125, 0.25, 0.03125, 0.1875, 0.0625, 0.625, 0.0625, 0.6875, 0.03125, 0.6875, 0.03125, 0.625, 0.0625, 0.125, 0.0625, 0.1875, 0.03125, 0.1875, 0.03125, 0.125, 0.0625, 0.5625, 0.0625, 0.625, 0.03125, 0.625, 0.03125, 0.5625, 0.0625, 0.0625, 0.0625, 0.125, 0.03125, 0.125, 0.03125, 0.0625, 0.0625, 0.5, 0.0625, 0.5625, 0.03125, 0.5625, 0.03125, 0.5, 0.0625, 0.9375, 0.04687, 1.0, 0.03125, 0.9375, 0.04687, 0.0, 0.0625, 0.0625, 0.03125, 0.0625, 0.0625, 0.4375, 0.0625, 0.5, 0.03125, 0.5, 0.03125, 0.4375, 0.0625, 0.875, 0.0625, 0.9375, 0.03125, 0.9375, 0.03125, 0.875, 0.03125, 0.125, 0.03125, 0.1875, 0.0, 0.1875, 0.0, 0.125, 0.03125, 0.5625, 0.03125, 0.625, 0.0, 0.625, 0.0, 0.5625, 0.03125, 0.0625, 0.03125, 0.125, 0.0, 0.125, 0.0, 0.0625, 0.03125, 0.5, 0.03125, 0.5625, 0.0, 0.5625, 0.0, 0.5, 0.03125, 0.9375, 0.01562, 1.0, 0.0, 0.9375, 0.01562, 0.0, 0.03125, 0.0625, 0.0, 0.0625, 0.03125, 0.4375, 0.03125, 0.5, 0.0, 0.5, 0.0, 0.4375, 0.03125, 0.875, 0.03125, 0.9375, 0.0, 0.9375, 0.0, 0.875, 0.03125, 0.375, 0.03125, 0.4375, 0.0, 0.4375, 0.0, 0.375, 0.03125, 0.8125, 0.03125, 0.875, 0.0, 0.875, 0.0, 0.8125, 0.03125, 0.3125, 0.03125, 0.375, 0.0, 0.375, 0.0, 0.3125, 0.03125, 0.75, 0.03125, 0.8125, 0.0, 0.8125, 0.0, 0.75, 0.03125, 0.25, 0.03125, 0.3125, 0.0, 0.3125, 0.0, 0.25, 0.03125, 0.6875, 0.03125, 0.75, 0.0, 0.75, 0.0, 0.6875, 0.03125, 0.1875, 0.03125, 0.25, 0.0, 0.25, 0.0, 0.1875, 0.03125, 0.625, 0.03125, 0.6875, 0.0, 0.6875, 0.0, 0.625, 1.0, 0.8125, 1.0, 0.875, 0.9687, 0.875, 0.9687, 0.8125, 1.0, 0.3125, 1.0, 0.375, 0.9688, 0.375, 0.9687, 0.3125, 1.0, 0.75, 1.0, 0.8125, 0.9687, 0.8125, 0.9688, 0.75, 1.0, 0.25, 1.0, 0.3125, 0.9687, 0.3125, 0.9688, 0.25, 1.0, 0.6875, 1.0, 0.75, 0.9688, 0.75, 0.9687, 0.6875, 1.0, 0.1875, 1.0, 0.25, 0.9688, 0.25, 0.9687, 0.1875, 1.0, 0.625, 1.0, 0.6875, 0.9687, 0.6875, 0.9688, 0.625, 1.0, 0.125, 1.0, 0.1875, 0.9687, 0.1875, 0.9687, 0.125, 1.0, 0.5625, 1.0, 0.625, 0.9688, 0.625, 0.9687, 0.5625, 1.0, 0.0625, 1.0, 0.125, 0.9687, 0.125, 0.9688, 0.0625, 1.0, 0.5, 1.0, 0.5625, 0.9687, 0.5625, 0.9687, 0.5, 1.0, 0.9375, 0.9844, 1.0, 0.9688, 0.9375, 0.9844, 0.0, 1.0, 0.0625, 0.9688, 0.0625, 1.0, 0.4375, 1.0, 0.5, 0.9687, 0.5, 0.9687, 0.4375, 1.0, 0.875, 1.0, 0.9375, 0.9688, 0.9375, 0.9687, 0.875, 1.0, 0.375, 1.0, 0.4375, 0.9687, 0.4375, 0.9688, 0.375, 0.9687, 0.5625, 0.9688, 0.625, 0.9375, 0.625, 0.9375, 0.5625, 0.9688, 0.0625, 0.9687, 0.125, 0.9375, 0.125, 0.9375, 0.0625, 0.9687, 0.5, 0.9687, 0.5625, 0.9375, 0.5625, 0.9375, 0.5, 0.9688, 0.9375, 0.9531, 1.0, 0.9375, 0.9375, 0.9531, 0.0, 0.9688, 0.0625, 0.9375, 0.0625, 0.9687, 0.4375, 0.9687, 0.5, 0.9375, 0.5, 0.9375, 0.4375, 0.9687, 0.875, 0.9688, 0.9375, 0.9375, 0.9375, 0.9375, 0.875, 0.9688, 0.375, 0.9687, 0.4375, 0.9375, 0.4375, 0.9375, 0.375, 0.9687, 0.8125, 0.9687, 0.875, 0.9375, 0.875, 0.9375, 0.8125, 0.9687, 0.3125, 0.9688, 0.375, 0.9375, 0.375, 0.9375, 0.3125, 0.9688, 0.75, 0.9687, 0.8125, 0.9375, 0.8125, 0.9375, 0.75, 0.9688, 0.25, 0.9687, 0.3125, 0.9375, 0.3125, 0.9375, 0.25, 0.9687, 0.6875, 0.9688, 0.75, 0.9375, 0.75, 0.9375, 0.6875, 0.9687, 0.1875, 0.9688, 0.25, 0.9375, 0.25, 0.9375, 0.1875, 0.9688, 0.625, 0.9687, 0.6875, 0.9375, 0.6875, 0.9375, 0.625, 0.9687, 0.125, 0.9687, 0.1875, 0.9375, 0.1875, 0.9375, 0.125, 0.9375, 0.3125, 0.9375, 0.375, 0.9062, 0.375, 0.9062, 0.3125, 0.9375, 0.75, 0.9375, 0.8125, 0.9062, 0.8125, 0.9062, 0.75, 0.9375, 0.25, 0.9375, 0.3125, 0.9062, 0.3125, 0.9062, 0.25, 0.9375, 0.6875, 0.9375, 0.75, 0.9062, 0.75, 0.9062, 0.6875, 0.9375, 0.1875, 0.9375, 0.25, 0.9062, 0.25, 0.9062, 0.1875, 0.9375, 0.625, 0.9375, 0.6875, 0.9062, 0.6875, 0.9062, 0.625, 0.9375, 0.125, 0.9375, 0.1875, 0.9062, 0.1875, 0.9062, 0.125, 0.9375, 0.5625, 0.9375, 0.625, 0.9062, 0.625, 0.9062, 0.5625, 0.9375, 0.0625, 0.9375, 0.125, 0.9062, 0.125, 0.9062, 0.0625, 0.9375, 0.5, 0.9375, 0.5625, 0.9062, 0.5625, 0.9062, 0.5, 0.9375, 0.9375, 0.9219, 1.0, 0.9062, 0.9375, 0.9219, 0.0, 0.9375, 0.0625, 0.9062, 0.0625, 0.9375, 0.4375, 0.9375, 0.5, 0.9062, 0.5, 0.9062, 0.4375, 0.9375, 0.875, 0.9375, 0.9375, 0.9062, 0.9375, 0.9062, 0.875, 0.9375, 0.375, 0.9375, 0.4375, 0.9062, 0.4375, 0.9062, 0.375, 0.9375, 0.8125, 0.9375, 0.875, 0.9062, 0.875, 0.9062, 0.8125, 0.9062, 0.0625, 0.9062, 0.125, 0.875, 0.125, 0.875, 0.0625, 0.9062, 0.5, 0.9062, 0.5625, 0.875, 0.5625, 0.875, 0.5, 0.9062, 0.9375, 0.8906, 1.0, 0.875, 0.9375, 0.8906, 0.0, 0.9062, 0.0625, 0.875, 0.0625, 0.9062, 0.4375, 0.9062, 0.5, 0.875, 0.5, 0.875, 0.4375, 0.9062, 0.875, 0.9062, 0.9375, 0.875, 0.9375, 0.875, 0.875, 0.9062, 0.375, 0.9062, 0.4375, 0.875, 0.4375, 0.875, 0.375, 0.9062, 0.8125, 0.9062, 0.875, 0.875, 0.875, 0.875, 0.8125, 0.9062, 0.3125, 0.9062, 0.375, 0.875, 0.375, 0.875, 0.3125, 0.9062, 0.75, 0.9062, 0.8125, 0.875, 0.8125, 0.875, 0.75, 0.9062, 0.25, 0.9062, 0.3125, 0.875, 0.3125, 0.875, 0.25, 0.9062, 0.6875, 0.9062, 0.75, 0.875, 0.75, 0.875, 0.6875, 0.9062, 0.1875, 0.9062, 0.25, 0.875, 0.25, 0.875, 0.1875, 0.9062, 0.625, 0.9062, 0.6875, 0.875, 0.6875, 0.875, 0.625, 0.9062, 0.125, 0.9062, 0.1875, 0.875, 0.1875, 0.875, 0.125, 0.9062, 0.5625, 0.9062, 0.625, 0.875, 0.625, 0.875, 0.5625, 0.875, 0.75, 0.875, 0.8125, 0.8437, 0.8125, 0.8438, 0.75, 0.875, 0.25, 0.875, 0.3125, 0.8437, 0.3125, 0.8438, 0.25, 0.875, 0.6875, 0.875, 0.75, 0.8438, 0.75, 0.8437, 0.6875, 0.875, 0.1875, 0.875, 0.25, 0.8438, 0.25, 0.8437, 0.1875, 0.875, 0.625, 0.875, 0.6875, 0.8437, 0.6875, 0.8438, 0.625, 0.875, 0.125, 0.875, 0.1875, 0.8437, 0.1875, 0.8438, 0.125, 0.875, 0.5625, 0.875, 0.625, 0.8438, 0.625, 0.8437, 0.5625, 0.875, 0.0625, 0.875, 0.125, 0.8438, 0.125, 0.8438, 0.0625, 0.875, 0.5, 0.875, 0.5625, 0.8437, 0.5625, 0.8437, 0.5, 0.875, 0.9375, 0.8594, 1.0, 0.8438, 0.9375, 0.8594, 0.0, 0.875, 0.0625, 0.8438, 0.0625, 0.875, 0.4375, 0.875, 0.5, 0.8437, 0.5, 0.8437, 0.4375, 0.875, 0.875, 0.875, 0.9375, 0.8438, 0.9375, 0.8438, 0.875, 0.875, 0.375, 0.875, 0.4375, 0.8437, 0.4375, 0.8438, 0.375, 0.875, 0.8125, 0.875, 0.875, 0.8438, 0.875, 0.8437, 0.8125, 0.875, 0.3125, 0.875, 0.375, 0.8438, 0.375, 0.8437, 0.3125, 0.8437, 0.5, 0.8437, 0.5625, 0.8125, 0.5625, 0.8125, 0.5, 0.8438, 0.9375, 0.8281, 1.0, 0.8125, 0.9375, 0.8281, 0.0, 0.8438, 0.0625, 0.8125, 0.0625, 0.8437, 0.4375, 0.8437, 0.5, 0.8125, 0.5, 0.8125, 0.4375, 0.8438, 0.875, 0.8438, 0.9375, 0.8125, 0.9375, 0.8125, 0.875, 0.8438, 0.375, 0.8437, 0.4375, 0.8125, 0.4375, 0.8125, 0.375, 0.8437, 0.8125, 0.8438, 0.875, 0.8125, 0.875, 0.8125, 0.8125, 0.8437, 0.3125, 0.8438, 0.375, 0.8125, 0.375, 0.8125, 0.3125, 0.8438, 0.75, 0.8437, 0.8125, 0.8125, 0.8125, 0.8125, 0.75, 0.8438, 0.25, 0.8437, 0.3125, 0.8125, 0.3125, 0.8125, 0.25, 0.8437, 0.6875, 0.8438, 0.75, 0.8125, 0.75, 0.8125, 0.6875, 0.8437, 0.1875, 0.8438, 0.25, 0.8125, 0.25, 0.8125, 0.1875, 0.8438, 0.625, 0.8437, 0.6875, 0.8125, 0.6875, 0.8125, 0.625, 0.8438, 0.125, 0.8437, 0.1875, 0.8125, 0.1875, 0.8125, 0.125, 0.8437, 0.5625, 0.8438, 0.625, 0.8125, 0.625, 0.8125, 0.5625, 0.8438, 0.0625, 0.8438, 0.125, 0.8125, 0.125, 0.8125, 0.0625, 0.8125, 0.25, 0.8125, 0.3125, 0.7812, 0.3125, 0.7812, 0.25, 0.8125, 0.6875, 0.8125, 0.75, 0.7812, 0.75, 0.7812, 0.6875, 0.8125, 0.1875, 0.8125, 0.25, 0.7812, 0.25, 0.7812, 0.1875, 0.8125, 0.625, 0.8125, 0.6875, 0.7812, 0.6875, 0.7812, 0.625, 0.8125, 0.125, 0.8125, 0.1875, 0.7812, 0.1875, 0.7812, 0.125, 0.8125, 0.5625, 0.8125, 0.625, 0.7812, 0.625, 0.7812, 0.5625, 0.8125, 0.0625, 0.8125, 0.125, 0.7812, 0.125, 0.7812, 0.0625, 0.8125, 0.5, 0.8125, 0.5625, 0.7812, 0.5625, 0.7812, 0.5, 0.8125, 0.9375, 0.7969, 1.0, 0.7812, 0.9375, 0.7969, 0.0, 0.8125, 0.0625, 0.7812, 0.0625, 0.8125, 0.4375, 0.8125, 0.5, 0.7812, 0.5, 0.7812, 0.4375, 0.8125, 0.875, 0.8125, 0.9375, 0.7812, 0.9375, 0.7812, 0.875, 0.8125, 0.375, 0.8125, 0.4375, 0.7812, 0.4375, 0.7812, 0.375, 0.8125, 0.8125, 0.8125, 0.875, 0.7812, 0.875, 0.7812, 0.8125, 0.8125, 0.3125, 0.8125, 0.375, 0.7812, 0.375, 0.7812, 0.3125, 0.8125, 0.75, 0.8125, 0.8125, 0.7812, 0.8125, 0.7812, 0.75, 0.7656, 0.0, 0.7812, 0.0625, 0.75, 0.0625, 0.7812, 0.4375, 0.7812, 0.5, 0.75, 0.5, 0.75, 0.4375, 0.7812, 0.875, 0.7812, 0.9375, 0.75, 0.9375, 0.75, 0.875, 0.7812, 0.375, 0.7812, 0.4375, 0.75, 0.4375, 0.75, 0.375, 0.7812, 0.8125, 0.7812, 0.875, 0.75, 0.875, 0.75, 0.8125, 0.7812, 0.3125, 0.7812, 0.375, 0.75, 0.375, 0.75, 0.3125, 0.7812, 0.75, 0.7812, 0.8125, 0.75, 0.8125, 0.75, 0.75, 0.7812, 0.25, 0.7812, 0.3125, 0.75, 0.3125, 0.75, 0.25, 0.7812, 0.6875, 0.7812, 0.75, 0.75, 0.75, 0.75, 0.6875, 0.7812, 0.1875, 0.7812, 0.25, 0.75, 0.25, 0.75, 0.1875, 0.7812, 0.625, 0.7812, 0.6875, 0.75, 0.6875, 0.75, 0.625, 0.7812, 0.125, 0.7812, 0.1875, 0.75, 0.1875, 0.75, 0.125, 0.7812, 0.5625, 0.7812, 0.625, 0.75, 0.625, 0.75, 0.5625, 0.7812, 0.0625, 0.7812, 0.125, 0.75, 0.125, 0.75, 0.0625, 0.7812, 0.5, 0.7812, 0.5625, 0.75, 0.5625, 0.75, 0.5, 0.7812, 0.9375, 0.7656, 1.0, 0.75, 0.9375, 0.5635, 0.2203, 0.625, 0.2203, 0.625, 0.25, 0.5635, 0.25, 0.5635, 0.4688, 0.625, 0.4688, 0.625, 0.5, 0.5635, 0.5, 0.5635, 0.6851, 0.625, 0.6851, 0.625, 0.75, 0.5635, 0.75, 0.5635, 0.9688, 0.625, 0.9687, 0.625, 1.0, 0.5635, 1.0, 0.3438, 0.6851, 0.375, 0.6851, 0.375, 0.75, 0.3438, 0.75, 0.8437, 0.6851, 0.875, 0.6851, 0.875, 0.75, 0.8438, 0.75, 0.6875, 0.6851, 0.75, 0.6851, 0.75, 0.75, 0.6875, 0.75, 0.1875, 0.6851, 0.25, 0.6851, 0.25, 0.75, 0.1875, 0.75, 0.5635, 0.8125, 0.625, 0.8125, 0.625, 0.875, 0.5635, 0.875, 0.5635, 0.3125, 0.625, 0.3125, 0.625, 0.375, 0.5635, 0.375, 0.5635, 0.2812, 0.625, 0.2812, 0.625, 0.3125, 0.5635, 0.3125, 0.1562, 0.6851, 0.1875, 0.6851, 0.1875, 0.75, 0.1562, 0.75, 0.75, 0.6851, 0.8125, 0.6851, 0.8125, 0.75, 0.75, 0.75, 0.5635, 0.875, 0.625, 0.875, 0.625, 0.9375, 0.5635, 0.9375, 0.5635, 0.7812, 0.625, 0.7812, 0.625, 0.8125, 0.5635, 0.8125, 0.6562, 0.6851, 0.6875, 0.6851, 0.6875, 0.75, 0.6562, 0.75, 0.25, 0.6851, 0.3125, 0.6851, 0.3125, 0.75, 0.25, 0.75, 0.5635, 0.375, 0.625, 0.375, 0.625, 0.4375, 0.5635, 0.4375, 0.375, 0.375, 0.5, 0.375, 0.5, 0.4375, 0.375, 0.4375, 0.375, 0.7812, 0.5, 0.7813, 0.5, 0.8125, 0.375, 0.8125, 0.375, 0.875, 0.5, 0.875, 0.5, 0.9375, 0.375, 0.9375, 0.375, 0.2812, 0.5, 0.2812, 0.5, 0.3125, 0.375, 0.3125, 0.375, 0.3125, 0.5, 0.3125, 0.5, 0.375, 0.375, 0.375, 0.375, 0.8125, 0.5, 0.8125, 0.5, 0.875, 0.375, 0.875, 0.375, 0.9688, 0.5, 0.9688, 0.5, 1.0, 0.375, 1.0, 0.375, 0.6851, 0.5, 0.6851, 0.5, 0.75, 0.375, 0.75, 0.375, 0.4688, 0.5, 0.4688, 0.5, 0.5, 0.375, 0.5, 0.375, 0.2203, 0.5, 0.2203, 0.5, 0.25, 0.375, 0.25, 0.5, 0.375, 0.5635, 0.375, 0.5635, 0.4375, 0.5, 0.4375, 0.5, 0.7813, 0.5635, 0.7812, 0.5635, 0.8125, 0.5, 0.8125, 0.5, 0.875, 0.5635, 0.875, 0.5635, 0.9375, 0.5, 0.9375, 0.5, 0.2812, 0.5635, 0.2812, 0.5635, 0.3125, 0.5, 0.3125, 0.5, 0.3125, 0.5635, 0.3125, 0.5635, 0.375, 0.5, 0.375, 0.5, 0.8125, 0.5635, 0.8125, 0.5635, 0.875, 0.5, 0.875, 0.5, 0.9688, 0.5635, 0.9688, 0.5635, 1.0, 0.5, 1.0, 0.5, 0.6851, 0.5635, 0.6851, 0.5635, 0.75, 0.5, 0.75, 0.5, 0.4688, 0.5635, 0.4688, 0.5635, 0.5, 0.5, 0.5, 0.5, 0.2203, 0.5635, 0.2203, 0.5635, 0.25, 0.5, 0.25, 0.5, 0.1542, 0.5635, 0.1542, 0.5635, 0.1905, 0.5, 0.1905, 0.5, 0.5297, 0.5635, 0.5297, 0.5635, 0.5595, 0.5, 0.5595, 0.375, 0.1542, 0.5, 0.1542, 0.5, 0.1905, 0.375, 0.1905, 0.375, 0.5297, 0.5, 0.5297, 0.5, 0.5595, 0.375, 0.5595, 0.25, 0.5297, 0.3125, 0.5297, 0.3125, 0.5595, 0.25, 0.5595, 0.6562, 0.5297, 0.6875, 0.5297, 0.6875, 0.5595, 0.6562, 0.5595, 0.75, 0.5297, 0.8125, 0.5297, 0.8125, 0.5595, 0.75, 0.5595, 0.1562, 0.5297, 0.1875, 0.5297, 0.1875, 0.5595, 0.1562, 0.5595, 0.1875, 0.5297, 0.25, 0.5297, 0.25, 0.5595, 0.1875, 0.5595, 0.6875, 0.5297, 0.75, 0.5297, 0.75, 0.5595, 0.6875, 0.5595, 0.8438, 0.5297, 0.875, 0.5297, 0.875, 0.5595, 0.8438, 0.5595, 0.3438, 0.5297, 0.375, 0.5297, 0.375, 0.5595, 0.3437, 0.5595, 0.5635, 0.5297, 0.625, 0.5297, 0.625, 0.5595, 0.5635, 0.5595, 0.5635, 0.1542, 0.625, 0.1542, 0.625, 0.1905, 0.5635, 0.1905, 0.5635, 0.09293, 0.625, 0.09293, 0.625, 0.1247, 0.5635, 0.1247, 0.375, 0.09293, 0.5, 0.09293, 0.5, 0.1247, 0.375, 0.1247, 0.5, 0.09293, 0.5635, 0.09293, 0.5635, 0.1247, 0.5, 0.1247, 0.5, 0.5957, 0.5635, 0.5957, 0.5635, 0.6253, 0.5, 0.6253, 0.375, 0.5958, 0.5, 0.5957, 0.5, 0.6253, 0.375, 0.6253, 0.25, 0.5957, 0.3125, 0.5957, 0.3125, 0.6253, 0.25, 0.6253, 0.6563, 0.5958, 0.6875, 0.5958, 0.6875, 0.6253, 0.6562, 0.6253, 0.75, 0.5958, 0.8125, 0.5958, 0.8125, 0.6253, 0.75, 0.6253, 0.1562, 0.5958, 0.1875, 0.5958, 0.1875, 0.6253, 0.1562, 0.6253, 0.1875, 0.5958, 0.25, 0.5957, 0.25, 0.6253, 0.1875, 0.6253, 0.6875, 0.5958, 0.75, 0.5958, 0.75, 0.6253, 0.6875, 0.6253, 0.8438, 0.5957, 0.875, 0.5958, 0.875, 0.6253, 0.8437, 0.6253, 0.3438, 0.5958, 0.375, 0.5958, 0.375, 0.6253, 0.3437, 0.6253, 0.5635, 0.5957, 0.625, 0.5957, 0.625, 0.6253, 0.5635, 0.6253, 0.8125, 0.5958, 0.8438, 0.5957, 0.8437, 0.6253, 0.8125, 0.6253, 0.125, 0.5957, 0.1562, 0.5958, 0.1562, 0.6253, 0.125, 0.6253, 0.8125, 0.5297, 0.8438, 0.5297, 0.8438, 0.5595, 0.8125, 0.5595, 0.125, 0.5297, 0.1562, 0.5297, 0.1562, 0.5595, 0.125, 0.5595, 0.5, 0.9375, 0.5635, 0.9375, 0.5635, 0.9688, 0.5, 0.9688, 0.5, 0.25, 0.5635, 0.25, 0.5635, 0.2812, 0.5, 0.2812, 0.375, 0.9375, 0.5, 0.9375, 0.5, 0.9688, 0.375, 0.9688, 0.375, 0.25, 0.5, 0.25, 0.5, 0.2812, 0.375, 0.2812, 0.125, 0.6851, 0.1562, 0.6851, 0.1562, 0.75, 0.125, 0.75, 0.5635, 0.25, 0.625, 0.25, 0.625, 0.2812, 0.5635, 0.2812, 0.8125, 0.6851, 0.8437, 0.6851, 0.8438, 0.75, 0.8125, 0.75, 0.5635, 0.9375, 0.625, 0.9375, 0.625, 0.9687, 0.5635, 0.9688, 0.3125, 0.5957, 0.3438, 0.5958, 0.3437, 0.6253, 0.3125, 0.6253, 0.625, 0.5957, 0.6563, 0.5958, 0.6562, 0.6253, 0.625, 0.6253, 0.3125, 0.5297, 0.3438, 0.5297, 0.3437, 0.5595, 0.3125, 0.5595, 0.625, 0.5297, 0.6562, 0.5297, 0.6562, 0.5595, 0.625, 0.5595, 0.5, 0.4375, 0.5635, 0.4375, 0.5635, 0.4688, 0.5, 0.4688, 0.5, 0.75, 0.5635, 0.75, 0.5635, 0.7812, 0.5, 0.7813, 0.375, 0.4375, 0.5, 0.4375, 0.5, 0.4688, 0.375, 0.4688, 0.375, 0.75, 0.5, 0.75, 0.5, 0.7813, 0.375, 0.7812, 0.625, 0.6851, 0.6562, 0.6851, 0.6562, 0.75, 0.625, 0.75, 0.5635, 0.75, 0.625, 0.75, 0.625, 0.7812, 0.5635, 0.7812, 0.3125, 0.6851, 0.3438, 0.6851, 0.3438, 0.75, 0.3125, 0.75, 0.5635, 0.4375, 0.625, 0.4375, 0.625, 0.4688, 0.5635, 0.4688, 0.625, 0.5, 0.6562, 0.5, 0.6562, 0.5297, 0.625, 0.5297, 0.3125, 0.5, 0.3438, 0.5, 0.3438, 0.5297, 0.3125, 0.5297, 0.125, 0.5, 0.1562, 0.5, 0.1562, 0.5297, 0.125, 0.5297, 0.8125, 0.5, 0.8437, 0.5, 0.8438, 0.5297, 0.8125, 0.5297, 0.5635, 0.5, 0.625, 0.5, 0.625, 0.5297, 0.5635, 0.5297, 0.3438, 0.5, 0.375, 0.5, 0.375, 0.5297, 0.3438, 0.5297, 0.8437, 0.5, 0.875, 0.5, 0.875, 0.5297, 0.8438, 0.5297, 0.6875, 0.5, 0.75, 0.5, 0.75, 0.5297, 0.6875, 0.5297, 0.1875, 0.5, 0.25, 0.5, 0.25, 0.5297, 0.1875, 0.5297, 0.1562, 0.5, 0.1875, 0.5, 0.1875, 0.5297, 0.1562, 0.5297, 0.75, 0.5, 0.8125, 0.5, 0.8125, 0.5297, 0.75, 0.5297, 0.6562, 0.5, 0.6875, 0.5, 0.6875, 0.5297, 0.6562, 0.5297, 0.25, 0.5, 0.3125, 0.5, 0.3125, 0.5297, 0.25, 0.5297, 0.375, 0.5, 0.5, 0.5, 0.5, 0.5297, 0.375, 0.5297, 0.5, 0.5, 0.5635, 0.5, 0.5635, 0.5297, 0.5, 0.5297, 0.5, 0.1905, 0.5635, 0.1905, 0.5635, 0.2203, 0.5, 0.2203, 0.375, 0.1905, 0.5, 0.1905, 0.5, 0.2203, 0.375, 0.2203, 0.5635, 0.1905, 0.625, 0.1905, 0.625, 0.2203, 0.5635, 0.2203, 0.3125, 0.6571, 0.3438, 0.6571, 0.3438, 0.6851, 0.3125, 0.6851, 0.625, 0.6571, 0.6562, 0.6571, 0.6562, 0.6851, 0.625, 0.6851, 0.8125, 0.6571, 0.8437, 0.6571, 0.8437, 0.6851, 0.8125, 0.6851, 0.125, 0.6571, 0.1563, 0.6571, 0.1562, 0.6851, 0.125, 0.6851, 0.5, 0.0, 0.5635, 0.0, 0.5635, 0.06492, 0.5, 0.06492, 0.375, 0.0, 0.5, 0.0, 0.5, 0.06492, 0.375, 0.06492, 0.5635, 0.0, 0.625, 0.0, 0.625, 0.06492, 0.5635, 0.06492, 0.5, 0.6571, 0.5635, 0.6571, 0.5635, 0.6851, 0.5, 0.6851, 0.375, 0.6571, 0.5, 0.6571, 0.5, 0.6851, 0.375, 0.6851, 0.25, 0.6571, 0.3125, 0.6571, 0.3125, 0.6851, 0.25, 0.6851, 0.6562, 0.6571, 0.6875, 0.6571, 0.6875, 0.6851, 0.6562, 0.6851, 0.75, 0.6571, 0.8125, 0.6571, 0.8125, 0.6851, 0.75, 0.6851, 0.1563, 0.6571, 0.1875, 0.6571, 0.1875, 0.6851, 0.1562, 0.6851, 0.1875, 0.6571, 0.25, 0.6571, 0.25, 0.6851, 0.1875, 0.6851, 0.6875, 0.6571, 0.75, 0.6571, 0.75, 0.6851, 0.6875, 0.6851, 0.8437, 0.6571, 0.875, 0.6571, 0.875, 0.6851, 0.8437, 0.6851, 0.3438, 0.6571, 0.375, 0.6571, 0.375, 0.6851, 0.3438, 0.6851, 0.5635, 0.6571, 0.625, 0.6571, 0.625, 0.6851, 0.5635, 0.6851, 0.625, 0.5595, 0.6562, 0.5595, 0.6563, 0.5958, 0.625, 0.5957, 0.3125, 0.5595, 0.3437, 0.5595, 0.3438, 0.5958, 0.3125, 0.5957, 0.125, 0.5595, 0.1562, 0.5595, 0.1562, 0.5958, 0.125, 0.5957, 0.8125, 0.5595, 0.8438, 0.5595, 0.8438, 0.5957, 0.8125, 0.5958, 0.5635, 0.5595, 0.625, 0.5595, 0.625, 0.5957, 0.5635, 0.5957, 0.3437, 0.5595, 0.375, 0.5595, 0.375, 0.5958, 0.3438, 0.5958, 0.8438, 0.5595, 0.875, 0.5595, 0.875, 0.5958, 0.8438, 0.5957, 0.6875, 0.5595, 0.75, 0.5595, 0.75, 0.5958, 0.6875, 0.5958, 0.1875, 0.5595, 0.25, 0.5595, 0.25, 0.5957, 0.1875, 0.5958, 0.1562, 0.5595, 0.1875, 0.5595, 0.1875, 0.5958, 0.1562, 0.5958, 0.75, 0.5595, 0.8125, 0.5595, 0.8125, 0.5958, 0.75, 0.5958, 0.6562, 0.5595, 0.6875, 0.5595, 0.6875, 0.5958, 0.6563, 0.5958, 0.25, 0.5595, 0.3125, 0.5595, 0.3125, 0.5957, 0.25, 0.5957, 0.375, 0.5595, 0.5, 0.5595, 0.5, 0.5957, 0.375, 0.5958, 0.5, 0.5595, 0.5635, 0.5595, 0.5635, 0.5957, 0.5, 0.5957, 0.5635, 0.1247, 0.625, 0.1247, 0.625, 0.1542, 0.5635, 0.1542, 0.375, 0.1247, 0.5, 0.1247, 0.5, 0.1542, 0.375, 0.1542, 0.5, 0.1247, 0.5635, 0.1247, 0.5635, 0.1542, 0.5, 0.1542, 0.5635, 0.6253, 0.625, 0.6253, 0.625, 0.6571, 0.5635, 0.6571, 0.3437, 0.6253, 0.375, 0.6253, 0.375, 0.6571, 0.3438, 0.6571, 0.8437, 0.6253, 0.875, 0.6253, 0.875, 0.6571, 0.8437, 0.6571, 0.6875, 0.6253, 0.75, 0.6253, 0.75, 0.6571, 0.6875, 0.6571, 0.1875, 0.6253, 0.25, 0.6253, 0.25, 0.6571, 0.1875, 0.6571, 0.1562, 0.6253, 0.1875, 0.6253, 0.1875, 0.6571, 0.1563, 0.6571, 0.75, 0.6253, 0.8125, 0.6253, 0.8125, 0.6571, 0.75, 0.6571, 0.6562, 0.6253, 0.6875, 0.6253, 0.6875, 0.6571, 0.6562, 0.6571, 0.25, 0.6253, 0.3125, 0.6253, 0.3125, 0.6571, 0.25, 0.6571, 0.375, 0.6253, 0.5, 0.6253, 0.5, 0.6571, 0.375, 0.6571, 0.5, 0.6253, 0.5635, 0.6253, 0.5635, 0.6571, 0.5, 0.6571, 0.125, 0.6253, 0.1562, 0.6253, 0.1563, 0.6571, 0.125, 0.6571, 0.8125, 0.6253, 0.8437, 0.6253, 0.8437, 0.6571, 0.8125, 0.6571, 0.625, 0.6253, 0.6562, 0.6253, 0.6562, 0.6571, 0.625, 0.6571, 0.3125, 0.6253, 0.3437, 0.6253, 0.3438, 0.6571, 0.3125, 0.6571, 0.5, 0.06492, 0.5635, 0.06492, 0.5635, 0.09293, 0.5, 0.09293, 0.375, 0.06492, 0.5, 0.06492, 0.5, 0.09293, 0.375, 0.09293, 0.5635, 0.06492, 0.625, 0.06492, 0.625, 0.09293, 0.5635, 0.09293, 0.375, 0.0, 0.625, 0.0, 0.625, 0.25, 0.375, 0.25, 0.375, 0.25, 0.625, 0.25, 0.625, 0.5, 0.375, 0.5, 0.375, 0.5, 0.625, 0.5, 0.625, 0.75, 0.375, 0.75, 0.375, 0.75, 0.625, 0.75, 0.625, 1.0, 0.375, 1.0, 0.125, 0.5, 0.375, 0.5, 0.375, 0.75, 0.125, 0.75, 0.625, 0.5, 0.875, 0.5, 0.875, 0.75, 0.625, 0.75, 0.5635, 0.2203, 0.625, 0.2203, 0.625, 0.25, 0.5635, 0.25, 0.5635, 0.4688, 0.625, 0.4688, 0.625, 0.5, 0.5635, 0.5, 0.5635, 0.6851, 0.625, 0.6851, 0.625, 0.75, 0.5635, 0.75, 0.5635, 0.9688, 0.625, 0.9687, 0.625, 1.0, 0.5635, 1.0, 0.3438, 0.6851, 0.375, 0.6851, 0.375, 0.75, 0.3438, 0.75, 0.8437, 0.6851, 0.875, 0.6851, 0.875, 0.75, 0.8438, 0.75, 0.6875, 0.6851, 0.75, 0.6851, 0.75, 0.75, 0.6875, 0.75, 0.1875, 0.6851, 0.25, 0.6851, 0.25, 0.75, 0.1875, 0.75, 0.5635, 0.8125, 0.625, 0.8125, 0.625, 0.875, 0.5635, 0.875, 0.5635, 0.3125, 0.625, 0.3125, 0.625, 0.375, 0.5635, 0.375, 0.5635, 0.2812, 0.625, 0.2812, 0.625, 0.3125, 0.5635, 0.3125, 0.1562, 0.6851, 0.1875, 0.6851, 0.1875, 0.75, 0.1562, 0.75, 0.75, 0.6851, 0.8125, 0.6851, 0.8125, 0.75, 0.75, 0.75, 0.5635, 0.875, 0.625, 0.875, 0.625, 0.9375, 0.5635, 0.9375, 0.5635, 0.7812, 0.625, 0.7812, 0.625, 0.8125, 0.5635, 0.8125, 0.6562, 0.6851, 0.6875, 0.6851, 0.6875, 0.75, 0.6562, 0.75, 0.25, 0.6851, 0.3125, 0.6851, 0.3125, 0.75, 0.25, 0.75, 0.5635, 0.375, 0.625, 0.375, 0.625, 0.4375, 0.5635, 0.4375, 0.375, 0.375, 0.5, 0.375, 0.5, 0.4375, 0.375, 0.4375, 0.375, 0.7812, 0.5, 0.7813, 0.5, 0.8125, 0.375, 0.8125, 0.375, 0.875, 0.5, 0.875, 0.5, 0.9375, 0.375, 0.9375, 0.375, 0.2812, 0.5, 0.2812, 0.5, 0.3125, 0.375, 0.3125, 0.375, 0.3125, 0.5, 0.3125, 0.5, 0.375, 0.375, 0.375, 0.375, 0.8125, 0.5, 0.8125, 0.5, 0.875, 0.375, 0.875, 0.375, 0.9688, 0.5, 0.9688, 0.5, 1.0, 0.375, 1.0, 0.375, 0.6851, 0.5, 0.6851, 0.5, 0.75, 0.375, 0.75, 0.375, 0.4688, 0.5, 0.4688, 0.5, 0.5, 0.375, 0.5, 0.375, 0.2203, 0.5, 0.2203, 0.5, 0.25, 0.375, 0.25, 0.5, 0.375, 0.5635, 0.375, 0.5635, 0.4375, 0.5, 0.4375, 0.5, 0.7813, 0.5635, 0.7812, 0.5635, 0.8125, 0.5, 0.8125, 0.5, 0.875, 0.5635, 0.875, 0.5635, 0.9375, 0.5, 0.9375, 0.5, 0.2812, 0.5635, 0.2812, 0.5635, 0.3125, 0.5, 0.3125, 0.5, 0.3125, 0.5635, 0.3125, 0.5635, 0.375, 0.5, 0.375, 0.5, 0.8125, 0.5635, 0.8125, 0.5635, 0.875, 0.5, 0.875, 0.5, 0.9688, 0.5635, 0.9688, 0.5635, 1.0, 0.5, 1.0, 0.5, 0.6851, 0.5635, 0.6851, 0.5635, 0.75, 0.5, 0.75, 0.5, 0.4688, 0.5635, 0.4688, 0.5635, 0.5, 0.5, 0.5, 0.5, 0.2203, 0.5635, 0.2203, 0.5635, 0.25, 0.5, 0.25, 0.5, 0.1542, 0.5635, 0.1542, 0.5635, 0.1905, 0.5, 0.1905, 0.5, 0.5297, 0.5635, 0.5297, 0.5635, 0.5595, 0.5, 0.5595, 0.375, 0.1542, 0.5, 0.1542, 0.5, 0.1905, 0.375, 0.1905, 0.375, 0.5297, 0.5, 0.5297, 0.5, 0.5595, 0.375, 0.5595, 0.25, 0.5297, 0.3125, 0.5297, 0.3125, 0.5595, 0.25, 0.5595, 0.6562, 0.5297, 0.6875, 0.5297, 0.6875, 0.5595, 0.6562, 0.5595, 0.75, 0.5297, 0.8125, 0.5297, 0.8125, 0.5595, 0.75, 0.5595, 0.1562, 0.5297, 0.1875, 0.5297, 0.1875, 0.5595, 0.1562, 0.5595, 0.1875, 0.5297, 0.25, 0.5297, 0.25, 0.5595, 0.1875, 0.5595, 0.6875, 0.5297, 0.75, 0.5297, 0.75, 0.5595, 0.6875, 0.5595, 0.8438, 0.5297, 0.875, 0.5297, 0.875, 0.5595, 0.8438, 0.5595, 0.3438, 0.5297, 0.375, 0.5297, 0.375, 0.5595, 0.3437, 0.5595, 0.5635, 0.5297, 0.625, 0.5297, 0.625, 0.5595, 0.5635, 0.5595, 0.5635, 0.1542, 0.625, 0.1542, 0.625, 0.1905, 0.5635, 0.1905, 0.5635, 0.09293, 0.625, 0.09293, 0.625, 0.1247, 0.5635, 0.1247, 0.375, 0.09293, 0.5, 0.09293, 0.5, 0.1247, 0.375, 0.1247, 0.5, 0.09293, 0.5635, 0.09293, 0.5635, 0.1247, 0.5, 0.1247, 0.5, 0.5957, 0.5635, 0.5957, 0.5635, 0.6253, 0.5, 0.6253, 0.375, 0.5958, 0.5, 0.5957, 0.5, 0.6253, 0.375, 0.6253, 0.25, 0.5957, 0.3125, 0.5957, 0.3125, 0.6253, 0.25, 0.6253, 0.6563, 0.5958, 0.6875, 0.5958, 0.6875, 0.6253, 0.6562, 0.6253, 0.75, 0.5958, 0.8125, 0.5958, 0.8125, 0.6253, 0.75, 0.6253, 0.1562, 0.5958, 0.1875, 0.5958, 0.1875, 0.6253, 0.1562, 0.6253, 0.1875, 0.5958, 0.25, 0.5957, 0.25, 0.6253, 0.1875, 0.6253, 0.6875, 0.5958, 0.75, 0.5958, 0.75, 0.6253, 0.6875, 0.6253, 0.8438, 0.5957, 0.875, 0.5958, 0.875, 0.6253, 0.8437, 0.6253, 0.3438, 0.5958, 0.375, 0.5958, 0.375, 0.6253, 0.3437, 0.6253, 0.5635, 0.5957, 0.625, 0.5957, 0.625, 0.6253, 0.5635, 0.6253, 0.8125, 0.5958, 0.8438, 0.5957, 0.8437, 0.6253, 0.8125, 0.6253, 0.125, 0.5957, 0.1562, 0.5958, 0.1562, 0.6253, 0.125, 0.6253, 0.8125, 0.5297, 0.8438, 0.5297, 0.8438, 0.5595, 0.8125, 0.5595, 0.125, 0.5297, 0.1562, 0.5297, 0.1562, 0.5595, 0.125, 0.5595, 0.5, 0.9375, 0.5635, 0.9375, 0.5635, 0.9688, 0.5, 0.9688, 0.5, 0.25, 0.5635, 0.25, 0.5635, 0.2812, 0.5, 0.2812, 0.375, 0.9375, 0.5, 0.9375, 0.5, 0.9688, 0.375, 0.9688, 0.375, 0.25, 0.5, 0.25, 0.5, 0.2812, 0.375, 0.2812, 0.125, 0.6851, 0.1562, 0.6851, 0.1562, 0.75, 0.125, 0.75, 0.5635, 0.25, 0.625, 0.25, 0.625, 0.2812, 0.5635, 0.2812, 0.8125, 0.6851, 0.8437, 0.6851, 0.8438, 0.75, 0.8125, 0.75, 0.5635, 0.9375, 0.625, 0.9375, 0.625, 0.9687, 0.5635, 0.9688, 0.3125, 0.5957, 0.3438, 0.5958, 0.3437, 0.6253, 0.3125, 0.6253, 0.625, 0.5957, 0.6563, 0.5958, 0.6562, 0.6253, 0.625, 0.6253, 0.3125, 0.5297, 0.3438, 0.5297, 0.3437, 0.5595, 0.3125, 0.5595, 0.625, 0.5297, 0.6562, 0.5297, 0.6562, 0.5595, 0.625, 0.5595, 0.5, 0.4375, 0.5635, 0.4375, 0.5635, 0.4688, 0.5, 0.4688, 0.5, 0.75, 0.5635, 0.75, 0.5635, 0.7812, 0.5, 0.7813, 0.375, 0.4375, 0.5, 0.4375, 0.5, 0.4688, 0.375, 0.4688, 0.375, 0.75, 0.5, 0.75, 0.5, 0.7813, 0.375, 0.7812, 0.625, 0.6851, 0.6562, 0.6851, 0.6562, 0.75, 0.625, 0.75, 0.5635, 0.75, 0.625, 0.75, 0.625, 0.7812, 0.5635, 0.7812, 0.3125, 0.6851, 0.3438, 0.6851, 0.3438, 0.75, 0.3125, 0.75, 0.5635, 0.4375, 0.625, 0.4375, 0.625, 0.4688, 0.5635, 0.4688, 0.625, 0.5, 0.6562, 0.5, 0.6562, 0.5297, 0.625, 0.5297, 0.3125, 0.5, 0.3438, 0.5, 0.3438, 0.5297, 0.3125, 0.5297, 0.125, 0.5, 0.1562, 0.5, 0.1562, 0.5297, 0.125, 0.5297, 0.8125, 0.5, 0.8437, 0.5, 0.8438, 0.5297, 0.8125, 0.5297, 0.5635, 0.5, 0.625, 0.5, 0.625, 0.5297, 0.5635, 0.5297, 0.3438, 0.5, 0.375, 0.5, 0.375, 0.5297, 0.3438, 0.5297, 0.8437, 0.5, 0.875, 0.5, 0.875, 0.5297, 0.8438, 0.5297, 0.6875, 0.5, 0.75, 0.5, 0.75, 0.5297, 0.6875, 0.5297, 0.1875, 0.5, 0.25, 0.5, 0.25, 0.5297, 0.1875, 0.5297, 0.1562, 0.5, 0.1875, 0.5, 0.1875, 0.5297, 0.1562, 0.5297, 0.75, 0.5, 0.8125, 0.5, 0.8125, 0.5297, 0.75, 0.5297, 0.6562, 0.5, 0.6875, 0.5, 0.6875, 0.5297, 0.6562, 0.5297, 0.25, 0.5, 0.3125, 0.5, 0.3125, 0.5297, 0.25, 0.5297, 0.375, 0.5, 0.5, 0.5, 0.5, 0.5297, 0.375, 0.5297, 0.5, 0.5, 0.5635, 0.5, 0.5635, 0.5297, 0.5, 0.5297, 0.5, 0.1905, 0.5635, 0.1905, 0.5635, 0.2203, 0.5, 0.2203, 0.375, 0.1905, 0.5, 0.1905, 0.5, 0.2203, 0.375, 0.2203, 0.5635, 0.1905, 0.625, 0.1905, 0.625, 0.2203, 0.5635, 0.2203, 0.3125, 0.6571, 0.3438, 0.6571, 0.3438, 0.6851, 0.3125, 0.6851, 0.625, 0.6571, 0.6562, 0.6571, 0.6562, 0.6851, 0.625, 0.6851, 0.8125, 0.6571, 0.8437, 0.6571, 0.8437, 0.6851, 0.8125, 0.6851, 0.125, 0.6571, 0.1563, 0.6571, 0.1562, 0.6851, 0.125, 0.6851, 0.5, 0.0, 0.5635, 0.0, 0.5635, 0.06492, 0.5, 0.06492, 0.375, 0.0, 0.5, 0.0, 0.5, 0.06492, 0.375, 0.06492, 0.5635, 0.0, 0.625, 0.0, 0.625, 0.06492, 0.5635, 0.06492, 0.5, 0.6571, 0.5635, 0.6571, 0.5635, 0.6851, 0.5, 0.6851, 0.375, 0.6571, 0.5, 0.6571, 0.5, 0.6851, 0.375, 0.6851, 0.25, 0.6571, 0.3125, 0.6571, 0.3125, 0.6851, 0.25, 0.6851, 0.6562, 0.6571, 0.6875, 0.6571, 0.6875, 0.6851, 0.6562, 0.6851, 0.75, 0.6571, 0.8125, 0.6571, 0.8125, 0.6851, 0.75, 0.6851, 0.1563, 0.6571, 0.1875, 0.6571, 0.1875, 0.6851, 0.1562, 0.6851, 0.1875, 0.6571, 0.25, 0.6571, 0.25, 0.6851, 0.1875, 0.6851, 0.6875, 0.6571, 0.75, 0.6571, 0.75, 0.6851, 0.6875, 0.6851, 0.8437, 0.6571, 0.875, 0.6571, 0.875, 0.6851, 0.8437, 0.6851, 0.3438, 0.6571, 0.375, 0.6571, 0.375, 0.6851, 0.3438, 0.6851, 0.5635, 0.6571, 0.625, 0.6571, 0.625, 0.6851, 0.5635, 0.6851, 0.625, 0.5595, 0.6562, 0.5595, 0.6563, 0.5958, 0.625, 0.5957, 0.3125, 0.5595, 0.3437, 0.5595, 0.3438, 0.5958, 0.3125, 0.5957, 0.125, 0.5595, 0.1562, 0.5595, 0.1562, 0.5958, 0.125, 0.5957, 0.8125, 0.5595, 0.8438, 0.5595, 0.8438, 0.5957, 0.8125, 0.5958, 0.5635, 0.5595, 0.625, 0.5595, 0.625, 0.5957, 0.5635, 0.5957, 0.3437, 0.5595, 0.375, 0.5595, 0.375, 0.5958, 0.3438, 0.5958, 0.8438, 0.5595, 0.875, 0.5595, 0.875, 0.5958, 0.8438, 0.5957, 0.6875, 0.5595, 0.75, 0.5595, 0.75, 0.5958, 0.6875, 0.5958, 0.1875, 0.5595, 0.25, 0.5595, 0.25, 0.5957, 0.1875, 0.5958, 0.1562, 0.5595, 0.1875, 0.5595, 0.1875, 0.5958, 0.1562, 0.5958, 0.75, 0.5595, 0.8125, 0.5595, 0.8125, 0.5958, 0.75, 0.5958, 0.6562, 0.5595, 0.6875, 0.5595, 0.6875, 0.5958, 0.6563, 0.5958, 0.25, 0.5595, 0.3125, 0.5595, 0.3125, 0.5957, 0.25, 0.5957, 0.375, 0.5595, 0.5, 0.5595, 0.5, 0.5957, 0.375, 0.5958, 0.5, 0.5595, 0.5635, 0.5595, 0.5635, 0.5957, 0.5, 0.5957, 0.5635, 0.1247, 0.625, 0.1247, 0.625, 0.1542, 0.5635, 0.1542, 0.375, 0.1247, 0.5, 0.1247, 0.5, 0.1542, 0.375, 0.1542, 0.5, 0.1247, 0.5635, 0.1247, 0.5635, 0.1542, 0.5, 0.1542, 0.5635, 0.6253, 0.625, 0.6253, 0.625, 0.6571, 0.5635, 0.6571, 0.3437, 0.6253, 0.375, 0.6253, 0.375, 0.6571, 0.3438, 0.6571, 0.8437, 0.6253, 0.875, 0.6253, 0.875, 0.6571, 0.8437, 0.6571, 0.6875, 0.6253, 0.75, 0.6253, 0.75, 0.6571, 0.6875, 0.6571, 0.1875, 0.6253, 0.25, 0.6253, 0.25, 0.6571, 0.1875, 0.6571, 0.1562, 0.6253, 0.1875, 0.6253, 0.1875, 0.6571, 0.1563, 0.6571, 0.75, 0.6253, 0.8125, 0.6253, 0.8125, 0.6571, 0.75, 0.6571, 0.6562, 0.6253, 0.6875, 0.6253, 0.6875, 0.6571, 0.6562, 0.6571, 0.25, 0.6253, 0.3125, 0.6253, 0.3125, 0.6571, 0.25, 0.6571, 0.375, 0.6253, 0.5, 0.6253, 0.5, 0.6571, 0.375, 0.6571, 0.5, 0.6253, 0.5635, 0.6253, 0.5635, 0.6571, 0.5, 0.6571, 0.125, 0.6253, 0.1562, 0.6253, 0.1563, 0.6571, 0.125, 0.6571, 0.8125, 0.6253, 0.8437, 0.6253, 0.8437, 0.6571, 0.8125, 0.6571, 0.625, 0.6253, 0.6562, 0.6253, 0.6562, 0.6571, 0.625, 0.6571, 0.3125, 0.6253, 0.3437, 0.6253, 0.3438, 0.6571, 0.3125, 0.6571, 0.5, 0.06492, 0.5635, 0.06492, 0.5635, 0.09293, 0.5, 0.09293, 0.375, 0.06492, 0.5, 0.06492, 0.5, 0.09293, 0.375, 0.09293, 0.5635, 0.06492, 0.625, 0.06492, 0.625, 0.09293, 0.5635, 0.09293])
me_cube_003.update()

# ---- objects
ob_light = bpy.data.objects.new('Light', light_light)
ob_camera = bpy.data.objects.new('Camera', cam_camera)
ob_bow = bpy.data.objects.new('bow', me_cube_003)

# ---- transforms, parenting, visibility, modifiers, constraints
ob_light.location = (4.076, 1.005, 5.904)
ob_light.rotation_euler = (0.6503, 0.05522, 1.866)
ob_light.lock_rotations_4d = False
ob_light.empty_display_type = 'ARROWS'
ob_light.color = (0.0, 0.0, 0.0, 0.0)
ob_light.lineart.crease_threshold = 0.0
ob_camera.location = (7.359, -6.926, 4.958)
ob_camera.rotation_euler = (1.109, 0.0, 0.8149)
ob_camera.lock_rotations_4d = False
ob_camera.empty_display_type = 'ARROWS'
ob_camera.color = (0.0, 0.0, 0.0, 0.0)
ob_camera.display_type = 'WIRE'
ob_camera.lineart.crease_threshold = 0.0
ob_bow.location = (-0.2924, 0.224, -0.155)
ob_bow.rotation_euler = (3.112, -0.0, 0.6537)

# ---- collection membership
col_collection.objects.link(ob_light)
col_collection.objects.link(ob_camera)
col_collection.objects.link(ob_bow)

# ---- scene / render settings (as saved in the file)
scene.camera = ob_camera
scene.frame_start = 1; scene.frame_end = 250; scene.frame_set(1)
scene.render.engine = 'BLENDER_EEVEE_NEXT'
scene.cycles.sampling_pattern = 'TABULATED_SOBOL'
scene.eevee.ray_tracing_options.trace_max_roughness = 0.0
bpy.context.view_layer.update()

